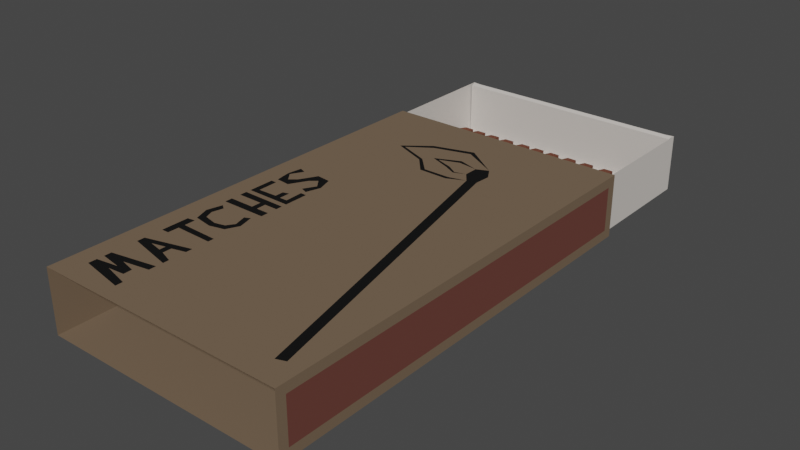 # Source: matches.blend  (saved by Blender 4.2.66; exported with 4.5.12 LTS)
import bpy
from mathutils import Matrix  # noqa: F401  (used for matrix-valued properties, if any)

bpy.ops.wm.read_factory_settings(use_empty=True)
scene = bpy.context.scene
scene.name = 'Scene'

# ---- collections
col_matches = bpy.data.collections.new('Matches'); scene.collection.children.link(col_matches)

# ---- materials (node trees are filled in below, after node groups)
mat_paper = bpy.data.materials.new('paper')
mat_paper.alpha_threshold = 0.0
mat_paper.use_transparent_shadow = False
mat_paper.roughness = 0.5
mat_paper.line_color = (0.0, 0.0, 0.0, 1.0)
mat_wood = bpy.data.materials.new('wood')
mat_wood.use_transparent_shadow = False
mat_match_head = bpy.data.materials.new('match_head')
mat_match_head.use_transparent_shadow = False
mat_brown_ish = bpy.data.materials.new('brown-ish')
mat_brown_ish.alpha_threshold = 0.0
mat_brown_ish.use_transparent_shadow = False
mat_brown_ish.roughness = 0.5
mat_brown_ish.line_color = (0.0, 0.0, 0.0, 1.0)
mat_black = bpy.data.materials.new('black')
mat_black.use_transparent_shadow = False
mat_striking_surface = bpy.data.materials.new('striking surface')
mat_striking_surface.use_transparent_shadow = False

# ---- material node trees
mat_paper.use_nodes = True; mat_paper.node_tree.nodes.clear()
_N = mat_paper.node_tree.nodes; _L = mat_paper.node_tree.links
n0 = _N.new('ShaderNodeOutputMaterial'); n0.name = 'Material Output'; n0.location = (300, 300)
n1 = _N.new('ShaderNodeBsdfPrincipled'); n1.name = 'Principled BSDF'; n1.location = (10, 300)
n1.distribution = 'GGX'
n1.subsurface_method = 'RANDOM_WALK_SKIN'
n1.inputs[0].default_value = (0.6619, 0.6158, 0.5708, 1.0)
n1.inputs[2].default_value = 0.8622
n1.inputs[3].default_value = 1.45
n1.inputs[13].default_value = 0.311
n1.inputs[19].default_value = 0.03543
n1.inputs[27].default_value = (0.0, 0.0, 0.0, 1.0)
n1.inputs[28].default_value = 1.0
_L.new(n1.outputs[0], n0.inputs[0])
n0.is_active_output = True
mat_wood.use_nodes = True; mat_wood.node_tree.nodes.clear()
_N = mat_wood.node_tree.nodes; _L = mat_wood.node_tree.links
n0 = _N.new('ShaderNodeBsdfPrincipled'); n0.name = 'Principled BSDF'; n0.location = (10, 300)
n0.distribution = 'GGX'
n0.subsurface_method = 'RANDOM_WALK_SKIN'
n0.inputs[0].default_value = (0.2668, 0.1513, 0.04014, 1.0)
n0.inputs[3].default_value = 1.45
n0.inputs[27].default_value = (0.0, 0.0, 0.0, 1.0)
n0.inputs[28].default_value = 1.0
n1 = _N.new('ShaderNodeOutputMaterial'); n1.name = 'Material Output'; n1.location = (300, 300)
_L.new(n0.outputs[0], n1.inputs[0])
n1.is_active_output = True
mat_match_head.use_nodes = True; mat_match_head.node_tree.nodes.clear()
_N = mat_match_head.node_tree.nodes; _L = mat_match_head.node_tree.links
n0 = _N.new('ShaderNodeBsdfPrincipled'); n0.name = 'Principled BSDF'; n0.location = (10, 300)
n0.distribution = 'GGX'
n0.subsurface_method = 'RANDOM_WALK_SKIN'
n0.inputs[0].default_value = (0.1574, 0.05198, 0.03083, 1.0)
n0.inputs[2].default_value = 0.9646
n0.inputs[3].default_value = 1.45
n0.inputs[13].default_value = 0.1614
n0.inputs[27].default_value = (0.0, 0.0, 0.0, 1.0)
n0.inputs[28].default_value = 1.0
n1 = _N.new('ShaderNodeOutputMaterial'); n1.name = 'Material Output'; n1.location = (300, 300)
_L.new(n0.outputs[0], n1.inputs[0])
n1.is_active_output = True
mat_brown_ish.use_nodes = True; mat_brown_ish.node_tree.nodes.clear()
_N = mat_brown_ish.node_tree.nodes; _L = mat_brown_ish.node_tree.links
n0 = _N.new('ShaderNodeOutputMaterial'); n0.name = 'Material Output'; n0.location = (300, 300)
n1 = _N.new('ShaderNodeBsdfPrincipled'); n1.name = 'Principled BSDF'; n1.location = (10, 300)
n1.distribution = 'GGX'
n1.subsurface_method = 'RANDOM_WALK_SKIN'
n1.inputs[0].default_value = (0.1734, 0.1197, 0.07634, 1.0)
n1.inputs[2].default_value = 0.8622
n1.inputs[3].default_value = 1.45
n1.inputs[13].default_value = 0.311
n1.inputs[19].default_value = 0.01181
n1.inputs[20].default_value = 0.156
n1.inputs[27].default_value = (0.0, 0.0, 0.0, 1.0)
n1.inputs[28].default_value = 1.0
_L.new(n1.outputs[0], n0.inputs[0])
n0.is_active_output = True
mat_black.use_nodes = True; mat_black.node_tree.nodes.clear()
_N = mat_black.node_tree.nodes; _L = mat_black.node_tree.links
n0 = _N.new('ShaderNodeBsdfPrincipled'); n0.name = 'Principled BSDF'; n0.location = (10, 300)
n0.distribution = 'GGX'
n0.subsurface_method = 'RANDOM_WALK_SKIN'
n0.inputs[0].default_value = (0.004895, 0.004895, 0.004895, 1.0)
n0.inputs[2].default_value = 0.8858
n0.inputs[3].default_value = 1.45
n0.inputs[13].default_value = 0.1693
n0.inputs[27].default_value = (0.0, 0.0, 0.0, 1.0)
n0.inputs[28].default_value = 1.0
n1 = _N.new('ShaderNodeOutputMaterial'); n1.name = 'Material Output'; n1.location = (300, 300)
_L.new(n0.outputs[0], n1.inputs[0])
n1.is_active_output = True
mat_striking_surface.use_nodes = True; mat_striking_surface.node_tree.nodes.clear()
_N = mat_striking_surface.node_tree.nodes; _L = mat_striking_surface.node_tree.links
n0 = _N.new('ShaderNodeBsdfPrincipled'); n0.name = 'Principled BSDF'; n0.location = (10, 300)
n0.distribution = 'GGX'
n0.subsurface_method = 'RANDOM_WALK_SKIN'
n0.inputs[0].default_value = (0.1424, 0.0489, 0.0371, 1.0)
n0.inputs[2].default_value = 0.9409
n0.inputs[3].default_value = 1.45
n0.inputs[13].default_value = 0.2402
n0.inputs[27].default_value = (0.0, 0.0, 0.0, 1.0)
n0.inputs[28].default_value = 1.0
n1 = _N.new('ShaderNodeOutputMaterial'); n1.name = 'Material Output'; n1.location = (300, 300)
_L.new(n0.outputs[0], n1.inputs[0])
n1.is_active_output = True

# ---- world
world_world = bpy.data.worlds.new('World'); scene.world = world_world
world_world.use_nodes = True; world_world.node_tree.nodes.clear()
_N = world_world.node_tree.nodes; _L = world_world.node_tree.links
n0 = _N.new('ShaderNodeOutputWorld'); n0.name = 'World Output'; n0.location = (300, 300)
n1 = _N.new('ShaderNodeBackground'); n1.name = 'Background'; n1.location = (10, 300)
n1.inputs[0].default_value = (0.05088, 0.05088, 0.05088, 1.0)
_L.new(n1.outputs[0], n0.inputs[0])
n0.is_active_output = True
world_world.color = (0.05088, 0.05088, 0.05088)
world_world.use_sun_shadow = False
world_world.sun_shadow_jitter_overblur = 0.0

# ---- meshes
me_cube_001 = bpy.data.meshes.new('Cube.001')
me_cube_001.from_pydata([(0.03114, 0.05387, 0.00732), (0.03114, 0.05387, -0.00732), (0.03114, -0.05387, 0.00732), (0.03114, -0.05387, -0.00732), (-0.03114, 0.05387, 0.00732), (-0.03114, 0.05387, -0.00732), (-0.03114, -0.05387, 0.00732), (-0.03114, -0.05387, -0.00732), (0.01851, 0.053, 0.006704), (0.01851, 0.053, -0.006294), (0.01851, -0.053, 0.006704), (0.01851, -0.053, -0.006294), (-0.01851, 0.053, 0.006704), (-0.01851, 0.053, -0.006294), (-0.01851, -0.053, 0.006704), (-0.01851, -0.053, -0.006294), (0.03075, 0.05337, 0.007374), (0.03075, -0.05337, 0.007374), (-0.03075, 0.05337, 0.007374), (-0.03075, -0.05337, 0.007374), (0.03075, 0.05215, 0.006961), (0.03075, -0.05215, 0.006961), (-0.03075, 0.05215, 0.006961), (-0.03075, -0.05215, 0.006961), (0.03075, 0.05215, -0.007074), (0.03075, -0.05215, -0.007074), (-0.03075, 0.05215, -0.007074), (-0.03075, -0.05215, -0.007074), (0.03084, 0.05356, -0.006954), (0.03084, -0.05356, -0.006954), (-0.03084, 0.05356, -0.006954), (-0.03084, -0.05356, -0.006954)], [], [(0, 9, 8), (2, 11, 3), (3, 5, 1), (6, 5, 7), (0, 3, 1), (4, 13, 5), (6, 15, 14), (3, 19, 7), (5, 16, 1), (17, 23, 19), (18, 20, 16), (21, 27, 23), (22, 24, 20), (30, 29, 28), (0, 29, 2), (31, 4, 6), (0, 1, 9), (2, 10, 11), (3, 7, 5), (6, 4, 5), (0, 2, 3), (4, 12, 13), (6, 7, 15), (3, 17, 19), (5, 18, 16), (17, 21, 23), (18, 22, 20), (21, 25, 27), (22, 26, 24), (30, 31, 29), (0, 28, 29), (31, 30, 4)])
_uv = me_cube_001.uv_layers.new(name='UVMap')
_uv.uv.foreach_set('vector', [0.625, 0.5, 0.375, 0.5, 0.625, 0.5, 0.625, 0.75, 0.375, 0.75, 0.375, 0.75, 0.375, 0.75, 0.375, 0.25, 0.375, 0.5, 0.625, 1.0, 0.375, 0.25, 0.375, 1.0, 0.625, 0.5, 0.375, 0.75, 0.375, 0.5, 0.625, 0.25, 0.375, 0.25, 0.375, 0.25, 0.625, 1.0, 0.375, 1.0, 0.625, 1.0, 0.375, 0.75, 0.375, 1.0, 0.375, 1.0, 0.375, 0.25, 0.375, 0.5, 0.375, 0.5, 0.375, 0.75, 0.375, 1.0, 0.375, 1.0, 0.375, 0.25, 0.375, 0.5, 0.375, 0.5, 0.375, 0.75, 0.375, 1.0, 0.375, 1.0, 0.375, 0.25, 0.375, 0.5, 0.375, 0.5, 0.375, 0.25, 0.375, 0.75, 0.375, 0.5, 0.625, 0.5, 0.375, 0.75, 0.625, 0.75, 0.375, 1.0, 0.625, 0.25, 0.625, 1.0, 0.625, 0.5, 0.375, 0.5, 0.375, 0.5, 0.625, 0.75, 0.625, 0.75, 0.375, 0.75, 0.375, 0.75, 0.375, 1.0, 0.375, 0.25, 0.625, 1.0, 0.625, 0.25, 0.375, 0.25, 0.625, 0.5, 0.625, 0.75, 0.375, 0.75, 0.625, 0.25, 0.625, 0.25, 0.375, 0.25, 0.625, 1.0, 0.375, 1.0, 0.375, 1.0, 0.375, 0.75, 0.375, 0.75, 0.375, 1.0, 0.375, 0.25, 0.375, 0.25, 0.375, 0.5, 0.375, 0.75, 0.375, 0.75, 0.375, 1.0, 0.375, 0.25, 0.375, 0.25, 0.375, 0.5, 0.375, 0.75, 0.375, 0.75, 0.375, 1.0, 0.375, 0.25, 0.375, 0.25, 0.375, 0.5, 0.375, 0.25, 0.375, 1.0, 0.375, 0.75, 0.625, 0.5, 0.375, 0.5, 0.375, 0.75, 0.375, 1.0, 0.375, 0.25, 0.625, 0.25])
me_cube_001.materials.append(mat_paper)
me_cube_001.use_mirror_vertex_groups = False
me_cube_001.update()
me_cube_002 = bpy.data.meshes.new('Cube.002')
me_cube_002.from_pydata([(-0.00125, -0.0475, -0.00125), (-0.00125, -0.0475, 0.00125), (-0.00125, 0.0475, -0.00125), (-0.00125, 0.0475, 0.00125), (0.00125, -0.0475, -0.00125), (0.00125, -0.0475, 0.00125), (0.00125, 0.0475, -0.00125), (0.00125, 0.0475, 0.00125), (-0.00125, 0.04119, -0.00125), (-0.00125, 0.04119, 0.00125), (0.00125, 0.04119, -0.00125), (0.00125, 0.04119, 0.00125), (-0.001732, 0.04434, 0.001732), (0.001732, 0.04434, -0.001732), (-0.001732, 0.04434, -0.001732), (0.001732, 0.04434, 0.001732), (0.0, 0.04801, 0.0)], [], [(12, 2, 14), (3, 7, 16), (11, 4, 10), (5, 0, 4), (10, 0, 8), (9, 5, 11), (12, 11, 15), (13, 8, 14), (15, 10, 13), (1, 8, 0), (7, 13, 6), (6, 14, 2), (3, 15, 7), (9, 14, 8), (2, 3, 16), (7, 6, 16), (6, 2, 16), (12, 3, 2), (11, 5, 4), (5, 1, 0), (10, 4, 0), (9, 1, 5), (12, 9, 11), (13, 10, 8), (15, 11, 10), (1, 9, 8), (7, 15, 13), (6, 13, 14), (3, 12, 15), (9, 12, 14)])
me_cube_002.polygons.foreach_set('material_index', [1, 1, 0, 0, 0, 0, 1, 1, 1, 0, 1, 1, 1, 1, 1, 1, 1, 1, 0, 0, 0, 0, 1, 1, 1, 0, 1, 1, 1, 1])
_uv = me_cube_002.uv_layers.new(name='UVMap')
_uv.uv.foreach_set('vector', [0.625, 0.2417, 0.375, 0.25, 0.375, 0.2417, 0.875, 0.5, 0.625, 0.5, 0.875, 0.5, 0.625, 0.5166, 0.375, 0.75, 0.375, 0.5166, 0.625, 0.75, 0.375, 1.0, 0.375, 0.75, 0.375, 0.5166, 0.125, 0.75, 0.125, 0.5166, 0.875, 0.5166, 0.625, 0.75, 0.625, 0.5166, 0.875, 0.5083, 0.625, 0.5166, 0.625, 0.5083, 0.375, 0.5083, 0.125, 0.5166, 0.125, 0.5083, 0.625, 0.5083, 0.375, 0.5166, 0.375, 0.5083, 0.625, 0.0, 0.375, 0.2334, 0.375, 0.0, 0.625, 0.5, 0.375, 0.5083, 0.375, 0.5, 0.375, 0.5, 0.125, 0.5083, 0.125, 0.5, 0.875, 0.5, 0.625, 0.5083, 0.625, 0.5, 0.625, 0.2334, 0.375, 0.2417, 0.375, 0.2334, 0.375, 0.25, 0.625, 0.25, 0.375, 0.25, 0.625, 0.5, 0.375, 0.5, 0.625, 0.5, 0.375, 0.5, 0.125, 0.5, 0.375, 0.5, 0.625, 0.2417, 0.625, 0.25, 0.375, 0.25, 0.625, 0.5166, 0.625, 0.75, 0.375, 0.75, 0.625, 0.75, 0.625, 1.0, 0.375, 1.0, 0.375, 0.5166, 0.375, 0.75, 0.125, 0.75, 0.875, 0.5166, 0.875, 0.75, 0.625, 0.75, 0.875, 0.5083, 0.875, 0.5166, 0.625, 0.5166, 0.375, 0.5083, 0.375, 0.5166, 0.125, 0.5166, 0.625, 0.5083, 0.625, 0.5166, 0.375, 0.5166, 0.625, 0.0, 0.625, 0.2334, 0.375, 0.2334, 0.625, 0.5, 0.625, 0.5083, 0.375, 0.5083, 0.375, 0.5, 0.375, 0.5083, 0.125, 0.5083, 0.875, 0.5, 0.875, 0.5083, 0.625, 0.5083, 0.625, 0.2334, 0.625, 0.2417, 0.375, 0.2417])
me_cube_002.materials.append(mat_wood)
me_cube_002.materials.append(mat_match_head)
me_cube_002.update()
me_cube_007 = bpy.data.meshes.new('Cube.007')
me_cube_007.from_pydata([(0.032, 0.055, 0.008), (0.032, 0.055, -0.008), (0.032, -0.055, 0.008), (0.032, -0.055, -0.008), (-0.032, 0.055, 0.008), (-0.032, 0.055, -0.008), (-0.032, -0.055, 0.008), (-0.032, -0.055, -0.008), (-0.032, -0.05259, 0.005587), (-0.032, 0.05259, -0.005587), (-0.032, -0.05259, -0.005587), (-0.032, 0.05259, 0.005587), (-0.02568, 0.04889, 0.008), (-0.02794, 0.04807, 0.008), (-0.00986, -0.03102, 0.008), (-0.01013, -0.03513, 0.008), (-0.008202, -0.03827, 0.008), (-0.005218, -0.03693, 0.008), (-0.005202, -0.03328, 0.008), (-0.007393, -0.03047, 0.008), (-0.002316, -0.03252, 0.008), (0.0003597, -0.0342, 0.008), (0.004898, -0.03573, 0.007995), (-0.0001659, -0.03754, 0.008), (6.16e-05, -0.03856, 0.008), (0.006379, -0.03577, 0.007995), (0.001029, -0.03367, 0.008), (-0.00222, -0.03205, 0.008), (0.000933, -0.04332, 0.008), (-0.002889, -0.02932, 0.008), (0.003943, -0.02932, 0.007995), (0.008147, -0.03362, 0.007996), (0.01603, -0.03668, 0.007998), (0.01015, -0.04065, 0.007997), (0.01097, -0.04155, 0.007998), (0.01746, -0.03654, 0.007998), (0.008577, -0.03295, 0.007996), (0.004564, -0.02846, 0.007996), (-0.002841, -0.02837, 0.008), (0.0008374, -0.04461, 0.008), (0.032, 0.0394, 0.001292), (0.032, -0.05103, 0.001292), (0.032, 0.0394, -0.001292), (0.032, -0.05103, -0.001292), (0.032, -0.04499, 0.001292), (0.032, -0.04499, -0.001292), (0.032, -0.04801, 0.001904), (0.032, -0.04801, -0.001904), (0.032, 0.0498, 0.002293), (0.032, 0.0446, 0.002293), (0.032, 0.0446, -0.002293), (0.032, 0.0498, -0.002293), (0.01554, 0.05092, 0.008), (0.02697, 0.04879, 0.008), (0.02697, 0.0467, 0.007999), (0.02147, 0.04585, 0.007999), (0.02697, 0.04494, 0.007999), (0.02697, 0.04312, 0.007999), (0.01554, 0.04103, 0.007999), (0.01554, 0.04285, 0.007999), (0.02211, 0.04397, 0.007999), (0.01809, 0.04494, 0.007999), (0.01804, 0.04708, 0.007999), (0.02216, 0.04745, 0.007999), (0.01554, 0.04911, 0.008), (0.01554, 0.03932, 0.007999), (0.02697, 0.03667, 0.007999), (0.02697, 0.03474, 0.007999), (0.01554, 0.03171, 0.007999), (0.01554, 0.03337, 0.007999), (0.01899, 0.0343, 0.007999), (0.01899, 0.03654, 0.007999), (0.01554, 0.03776, 0.007999), (0.02052, 0.03614, 0.007999), (0.02391, 0.03541, 0.007999), (0.02052, 0.03453, 0.007999), (0.02697, 0.03011, 0.007999), (0.02511, 0.03011, 0.007999), (0.02505, 0.02727, 0.007999), (0.01554, 0.02749, 0.007998), (0.01554, 0.02593, 0.007998), (0.025, 0.02567, 0.007999), (0.025, 0.02288, 0.007999), (0.02697, 0.02315, 0.007999), (0.02462, 0.01501, 0.007999), (0.02596, 0.01405, 0.007999), (0.02697, 0.0179, 0.008), (0.02564, 0.0217, 0.007999), (0.02082, 0.02256, 0.007998), (0.01708, 0.0216, 0.007998), (0.01554, 0.01844, 0.007998), (0.01659, 0.01448, 0.007998), (0.01799, 0.01517, 0.007998), (0.01702, 0.01839, 0.007998), (0.01831, 0.02031, 0.007998), (0.02093, 0.02095, 0.007998), (0.02441, 0.02015, 0.007999), (0.0253, 0.0179, 0.007999), (0.02697, 0.01239, 0.008), (0.01554, 0.01239, 0.007998), (0.01554, 0.01044, 0.007997), (0.01899, 0.01044, 0.007999), (0.01899, 0.00792, 0.007999), (0.01554, 0.00792, 0.007998), (0.01554, 0.006234, 0.007998), (0.02697, 0.006073, 0.008), (0.02697, 0.00792, 0.008), (0.02052, 0.00792, 0.007999), (0.02052, 0.01044, 0.007999), (0.02697, 0.01044, 0.008), (0.02697, 0.004789, 0.008), (0.01554, 0.004896, 0.007998), (0.01554, -0.001341, 0.007998), (0.0171, -0.001341, 0.007998), (0.01694, 0.003343, 0.007998), (0.01899, 0.003397, 0.007999), (0.01899, 0.0005062, 0.007999), (0.02052, 0.000988, 0.007999), (0.02052, 0.003236, 0.007999), (0.02548, 0.003397, 0.007999), (0.02553, -0.001822, 0.007999), (0.02697, -0.001822, 0.008), (0.02643, -0.0109, 0.007999), (0.02697, -0.007201, 0.007999), (0.02636, -0.003209, 0.007999), (0.02276, -0.002831, 0.007999), (0.0168, -0.006259, 0.007999), (0.0228, -0.006178, 0.007999), (0.01856, -0.003161, 0.007999), (0.01672, -0.002434, 0.007999), (0.01554, -0.006131, 0.007999), (0.0168, -0.01012, 0.007999), (0.02039, -0.0105, 0.007999), (0.01862, -0.008606, 0.007999), (0.02454, -0.004726, 0.007999), (0.02035, -0.007154, 0.007999), (0.0246, -0.01017, 0.007999), (0.02636, -0.007073, 0.007999), (0.03086, 0.0, 0.006965), (0.03086, 0.0, -0.006965), (-0.03086, 0.0, 0.006965), (-0.03086, 0.0, -0.006965)], [], [(8, 9, 10), (1, 7, 5), (46, 43, 47), (9, 7, 10), (10, 6, 8), (11, 5, 9), (8, 4, 11), (6, 16, 15), (13, 14, 19), (21, 20, 23), (33, 31, 25), (22, 25, 26), (35, 36, 32), (68, 75, 70), (65, 57, 58), (34, 39, 2), (35, 34, 2), (37, 36, 35), (4, 13, 12), (80, 89, 88), (48, 1, 0), (41, 3, 43), (0, 2, 40), (1, 51, 50), (40, 45, 42), (44, 47, 45), (42, 49, 40), (49, 51, 48), (131, 130, 37), (55, 63, 62), (52, 53, 0), (73, 74, 66), (73, 75, 74), (121, 124, 123), (108, 98, 101), (104, 110, 105), (110, 115, 118), (112, 111, 19), (96, 87, 88), (78, 81, 83), (135, 127, 125), (8, 11, 9), (1, 3, 7), (46, 41, 43), (9, 5, 7), (10, 7, 6), (11, 4, 5), (8, 6, 4), (6, 2, 39), (6, 39, 16), (13, 4, 6), (15, 14, 6), (14, 13, 6), (14, 15, 19), (15, 16, 17), (19, 15, 18), (17, 18, 15), (19, 12, 13), (18, 17, 20), (17, 23, 20), (23, 22, 21), (16, 28, 17), (28, 33, 25), (24, 28, 25), (33, 32, 31), (31, 30, 25), (30, 29, 27), (25, 30, 26), (29, 19, 18), (27, 26, 30), (29, 18, 27), (24, 17, 28), (27, 18, 20), (20, 21, 27), (21, 22, 26), (23, 17, 24), (21, 26, 27), (22, 23, 24), (22, 24, 25), (38, 19, 29), (38, 29, 30), (28, 16, 39), (33, 28, 39), (37, 38, 30), (33, 39, 34), (36, 37, 30), (32, 33, 34), (36, 30, 31), (32, 34, 35), (36, 31, 32), (70, 69, 68), (68, 67, 75), (67, 74, 75), (75, 73, 70), (73, 71, 70), (58, 59, 12), (68, 69, 12), (57, 66, 0), (69, 72, 12), (65, 58, 12), (68, 77, 67), (69, 71, 72), (69, 70, 71), (79, 78, 77), (123, 122, 2), (66, 67, 0), (0, 67, 76), (77, 76, 67), (83, 0, 76), (68, 79, 77), (12, 90, 80), (90, 89, 80), (80, 79, 12), (82, 81, 88), (81, 80, 88), (87, 86, 83), (87, 83, 82), (87, 82, 88), (48, 51, 1), (41, 2, 3), (2, 41, 46), (46, 44, 2), (44, 40, 2), (49, 48, 0), (40, 49, 0), (50, 42, 1), (42, 45, 3), (47, 43, 3), (42, 3, 1), (45, 47, 3), (40, 44, 45), (44, 46, 47), (42, 50, 49), (49, 50, 51), (109, 106, 0), (136, 137, 127), (137, 134, 127), (2, 122, 35), (122, 136, 132), (35, 122, 132), (136, 127, 132), (37, 35, 131), (130, 19, 38), (38, 37, 130), (35, 132, 131), (60, 59, 58), (58, 57, 60), (57, 56, 60), (55, 54, 63), (54, 53, 63), (62, 61, 55), (61, 60, 55), (52, 64, 63), (60, 56, 55), (53, 52, 63), (59, 60, 61), (62, 63, 64), (59, 61, 62), (12, 79, 68), (0, 4, 52), (4, 12, 52), (83, 86, 0), (54, 55, 56), (53, 54, 0), (54, 56, 0), (12, 59, 64), (59, 62, 64), (12, 64, 52), (66, 65, 73), (65, 72, 71), (73, 65, 71), (74, 67, 66), (0, 56, 57), (57, 65, 66), (108, 107, 109), (107, 106, 109), (84, 97, 96), (96, 95, 84), (95, 94, 92), (94, 93, 92), (90, 12, 99), (95, 92, 84), (92, 91, 99), (92, 99, 84), (99, 98, 85), (85, 84, 99), (0, 86, 98), (110, 121, 0), (104, 105, 102), (105, 106, 107), (105, 107, 102), (102, 103, 104), (99, 100, 101), (98, 99, 101), (101, 102, 108), (102, 107, 108), (108, 109, 98), (103, 102, 101), (19, 111, 104), (100, 12, 103), (111, 110, 104), (104, 103, 12), (99, 12, 100), (0, 106, 105), (86, 85, 98), (12, 19, 104), (120, 121, 119), (121, 110, 119), (111, 112, 114), (112, 113, 114), (116, 117, 115), (117, 118, 115), (118, 119, 110), (110, 111, 115), (111, 114, 115), (120, 119, 117), (119, 118, 117), (105, 110, 0), (98, 109, 0), (120, 117, 125), (117, 116, 125), (124, 121, 120), (133, 135, 126), (135, 125, 128), (126, 135, 128), (125, 124, 120), (116, 115, 114), (125, 116, 128), (116, 114, 113), (116, 113, 128), (129, 128, 113), (19, 130, 112), (130, 129, 112), (113, 112, 129), (90, 91, 93), (91, 92, 93), (88, 89, 94), (89, 90, 93), (94, 89, 93), (84, 85, 97), (85, 86, 97), (97, 86, 87), (96, 97, 87), (88, 94, 95), (95, 96, 88), (83, 76, 78), (76, 77, 78), (78, 79, 80), (81, 82, 83), (78, 80, 81), (123, 124, 137), (124, 125, 134), (136, 122, 137), (122, 123, 137), (126, 128, 129), (129, 130, 126), (130, 131, 126), (131, 132, 133), (132, 127, 135), (133, 132, 135), (134, 137, 124), (127, 134, 125), (133, 126, 131), (7, 3, 139, 141), (3, 2, 138, 139), (2, 6, 140, 138), (6, 7, 141, 140), (1, 5, 141, 139), (1, 139, 138, 0), (4, 0, 138, 140), (4, 140, 141, 5), (2, 0, 121), (99, 91, 90), (72, 65, 12), (103, 101, 100), (121, 123, 2)])
me_cube_007.polygons.foreach_set('material_index', [2, 0, 1, 0, 0, 0, 0, 0, 1, 0, 0, 1, 1, 1, 0, 0, 0, 0, 0, 0, 0, 0, 0, 0, 1, 1, 0, 1, 0, 1, 0, 1, 0, 0, 1, 0, 1, 0, 1, 1, 1, 2, 0, 1, 0, 0, 0, 0, 0, 0, 0, 0, 0, 1, 1, 1, 1, 1, 0, 0, 0, 0, 0, 0, 0, 0, 0, 0, 0, 0, 0, 0, 1, 1, 1, 1, 1, 1, 1, 1, 1, 1, 1, 1, 1, 1, 1, 1, 1, 1, 1, 1, 1, 1, 1, 0, 0, 0, 0, 0, 0, 0, 0, 0, 0, 0, 0, 0, 0, 0, 0, 0, 0, 0, 0, 0, 0, 0, 0, 0, 0, 0, 0, 0, 0, 0, 0, 0, 0, 0, 1, 1, 0, 1, 0, 0, 0, 0, 0, 0, 0, 0, 0, 0, 0, 1, 1, 1, 1, 1, 1, 1, 1, 1, 1, 0, 0, 0, 0, 0, 0, 0, 0, 0, 0, 0, 0, 0, 1, 1, 1, 1, 0, 0, 0, 0, 0, 0, 0, 0, 0, 0, 0, 0, 0, 0, 0, 0, 1, 1, 1, 1, 1, 1, 1, 1, 1, 0, 0, 0, 0, 0, 0, 0, 0, 0, 1, 1, 1, 1, 1, 1, 1, 1, 1, 0, 0, 0, 0, 0, 0, 0, 0, 0, 0, 0, 0, 0, 0, 0, 0, 0, 0, 0, 1, 1, 1, 1, 1, 1, 1, 1, 1, 1, 1, 1, 1, 1, 1, 1, 1, 1, 1, 1, 1, 1, 1, 1, 1, 1, 1, 1, 1, 0, 0, 0, 0, 0, 0, 0, 0, 0, 0, 0, 0, 0])
_uv = me_cube_007.uv_layers.new(name='UVMap')
_uv.uv.foreach_set('vector', [0.5873, 0.005485, 0.4127, 0.2445, 0.4127, 0.005485, 0.375, 0.5, 0.125, 0.75, 0.125, 0.5, 0.5253, 0.7281, 0.4747, 0.7355, 0.4747, 0.7281, 0.4127, 0.2445, 0.375, 0.0, 0.4127, 0.005485, 0.4127, 0.005485, 0.625, 0.0, 0.5873, 0.005485, 0.5873, 0.2445, 0.375, 0.25, 0.4127, 0.2445, 0.5873, 0.005485, 0.625, 0.25, 0.5873, 0.2445, 0.875, 0.75, 0.7837, 0.7109, 0.7925, 0.7048, 0.8591, 0.5158, 0.7885, 0.6955, 0.7805, 0.695, 0.7489, 0.7021, 0.7594, 0.6972, 0.7505, 0.7093, 0.6766, 0.7279, 0.6997, 0.7085, 0.7084, 0.7128, 0.736, 0.7055, 0.7084, 0.7128, 0.7419, 0.7024, 0.6643, 0.7145, 0.6995, 0.7065, 0.6699, 0.7147, 0.6906, 0.5622, 0.6631, 0.5532, 0.6713, 0.5545, 0.6897, 0.5421, 0.644, 0.5321, 0.6904, 0.5376, 0.6731, 0.73, 0.7142, 0.7363, 0.625, 0.75, 0.6643, 0.7145, 0.6731, 0.73, 0.625, 0.75, 0.7266, 0.6916, 0.6995, 0.7065, 0.6643, 0.7145, 0.875, 0.5, 0.8591, 0.5158, 0.8503, 0.5139, 0.6903, 0.5774, 0.6832, 0.5888, 0.6663, 0.5862, 0.5918, 0.5048, 0.375, 0.5, 0.625, 0.5, 0.5253, 0.7355, 0.375, 0.75, 0.4747, 0.7355, 0.625, 0.5, 0.625, 0.75, 0.5253, 0.5145, 0.375, 0.5, 0.4082, 0.5048, 0.4414, 0.5097, 0.5253, 0.5145, 0.4747, 0.7207, 0.4747, 0.5145, 0.5253, 0.7207, 0.4747, 0.7281, 0.4747, 0.7207, 0.4747, 0.5145, 0.5586, 0.5097, 0.5253, 0.5145, 0.5586, 0.5097, 0.4082, 0.5048, 0.5918, 0.5048, 0.6802, 0.6742, 0.6895, 0.6617, 0.7266, 0.6916, 0.6636, 0.5249, 0.6605, 0.5207, 0.6791, 0.5217, 0.6882, 0.5116, 0.6439, 0.5172, 0.625, 0.5, 0.6652, 0.549, 0.6537, 0.5504, 0.6414, 0.5476, 0.6652, 0.549, 0.6631, 0.5532, 0.6537, 0.5504, 0.6343, 0.6501, 0.6405, 0.654, 0.6348, 0.6637, 0.6569, 0.6185, 0.6371, 0.6129, 0.6639, 0.6179, 0.6887, 0.6295, 0.6354, 0.6329, 0.6349, 0.6295, 0.6354, 0.6329, 0.6683, 0.6369, 0.6625, 0.6373, 0.6887, 0.65, 0.6898, 0.633, 0.7805, 0.695, 0.6502, 0.5925, 0.6446, 0.5884, 0.6663, 0.5862, 0.6473, 0.5738, 0.6476, 0.578, 0.6396, 0.5846, 0.6589, 0.6573, 0.653, 0.6671, 0.6559, 0.6531, 0.5873, 0.005485, 0.5873, 0.2445, 0.4127, 0.2445, 0.375, 0.5, 0.375, 0.75, 0.125, 0.75, 0.5253, 0.7281, 0.5253, 0.7355, 0.4747, 0.7355, 0.4127, 0.2445, 0.375, 0.25, 0.375, 0.0, 0.4127, 0.005485, 0.375, 0.0, 0.625, 0.0, 0.5873, 0.2445, 0.625, 0.25, 0.375, 0.25, 0.5873, 0.005485, 0.625, 0.0, 0.625, 0.25, 0.875, 0.75, 0.625, 0.75, 0.72, 0.7345, 0.875, 0.75, 0.72, 0.7345, 0.7837, 0.7109, 0.8591, 0.5158, 0.875, 0.5, 0.875, 0.75, 0.7925, 0.7048, 0.7885, 0.6955, 0.875, 0.75, 0.7885, 0.6955, 0.8591, 0.5158, 0.875, 0.75, 0.7885, 0.6955, 0.7925, 0.7048, 0.7805, 0.695, 0.7925, 0.7048, 0.7837, 0.7109, 0.7701, 0.7076, 0.7805, 0.695, 0.7925, 0.7048, 0.7725, 0.7006, 0.7701, 0.7076, 0.7725, 0.7006, 0.7925, 0.7048, 0.7805, 0.695, 0.8503, 0.5139, 0.8591, 0.5158, 0.7725, 0.7006, 0.7701, 0.7076, 0.7594, 0.6972, 0.7701, 0.7076, 0.7505, 0.7093, 0.7594, 0.6972, 0.7505, 0.7093, 0.736, 0.7055, 0.7489, 0.7021, 0.7837, 0.7109, 0.702, 0.7368, 0.7701, 0.7076, 0.702, 0.7368, 0.6766, 0.7279, 0.7084, 0.7128, 0.6975, 0.7288, 0.702, 0.7368, 0.7084, 0.7128, 0.6766, 0.7279, 0.6699, 0.7147, 0.6997, 0.7085, 0.6997, 0.7085, 0.7291, 0.6934, 0.7084, 0.7128, 0.7291, 0.6934, 0.762, 0.6915, 0.757, 0.6969, 0.7084, 0.7128, 0.7291, 0.6934, 0.7419, 0.7024, 0.762, 0.6915, 0.7805, 0.695, 0.7725, 0.7006, 0.757, 0.6969, 0.7419, 0.7024, 0.7291, 0.6934, 0.762, 0.6915, 0.7725, 0.7006, 0.757, 0.6969, 0.6975, 0.7288, 0.7701, 0.7076, 0.702, 0.7368, 0.757, 0.6969, 0.7725, 0.7006, 0.7594, 0.6972, 0.7594, 0.6972, 0.7489, 0.7021, 0.757, 0.6969, 0.7489, 0.7021, 0.736, 0.7055, 0.7419, 0.7024, 0.7505, 0.7093, 0.7701, 0.7076, 0.6975, 0.7288, 0.7489, 0.7021, 0.7419, 0.7024, 0.757, 0.6969, 0.736, 0.7055, 0.7505, 0.7093, 0.6975, 0.7288, 0.736, 0.7055, 0.6975, 0.7288, 0.7084, 0.7128, 0.762, 0.6895, 0.7805, 0.695, 0.762, 0.6915, 0.762, 0.6895, 0.762, 0.6915, 0.7291, 0.6934, 0.7147, 0.7332, 0.7837, 0.7109, 0.7142, 0.7363, 0.6766, 0.7279, 0.7147, 0.7332, 0.7142, 0.7363, 0.7266, 0.6916, 0.762, 0.6895, 0.7291, 0.6934, 0.6766, 0.7279, 0.7142, 0.7363, 0.6731, 0.73, 0.6995, 0.7065, 0.7266, 0.6916, 0.7291, 0.6934, 0.6699, 0.7147, 0.6766, 0.7279, 0.6731, 0.73, 0.6995, 0.7065, 0.7291, 0.6934, 0.6997, 0.7085, 0.6699, 0.7147, 0.6731, 0.73, 0.6643, 0.7145, 0.6995, 0.7065, 0.6997, 0.7085, 0.6699, 0.7147, 0.6713, 0.5545, 0.6908, 0.5578, 0.6906, 0.5622, 0.6906, 0.5622, 0.6414, 0.5526, 0.6631, 0.5532, 0.6414, 0.5526, 0.6537, 0.5504, 0.6631, 0.5532, 0.6631, 0.5532, 0.6652, 0.549, 0.6713, 0.5545, 0.6652, 0.549, 0.6718, 0.5486, 0.6713, 0.5545, 0.6904, 0.5376, 0.6907, 0.5328, 0.8503, 0.5139, 0.6906, 0.5622, 0.6908, 0.5578, 0.8503, 0.5139, 0.644, 0.5321, 0.6414, 0.5476, 0.625, 0.5, 0.6908, 0.5578, 0.6894, 0.5462, 0.8503, 0.5139, 0.6897, 0.5421, 0.6904, 0.5376, 0.8503, 0.5139, 0.6906, 0.5622, 0.6471, 0.5663, 0.6414, 0.5526, 0.6908, 0.5578, 0.6718, 0.5486, 0.6894, 0.5462, 0.6908, 0.5578, 0.6713, 0.5545, 0.6718, 0.5486, 0.6903, 0.5733, 0.6473, 0.5738, 0.6471, 0.5663, 0.6348, 0.6637, 0.6416, 0.6715, 0.625, 0.75, 0.6414, 0.5476, 0.6414, 0.5526, 0.625, 0.5, 0.625, 0.5, 0.6414, 0.5526, 0.6418, 0.5663, 0.6471, 0.5663, 0.6418, 0.5663, 0.6414, 0.5526, 0.6396, 0.5846, 0.625, 0.5, 0.6418, 0.5663, 0.6906, 0.5622, 0.6903, 0.5733, 0.6471, 0.5663, 0.8503, 0.5139, 0.6911, 0.5972, 0.6903, 0.5774, 0.6911, 0.5972, 0.6832, 0.5888, 0.6903, 0.5774, 0.6903, 0.5774, 0.6903, 0.5733, 0.8503, 0.5139, 0.6475, 0.5853, 0.6476, 0.578, 0.6663, 0.5862, 0.6476, 0.578, 0.6903, 0.5774, 0.6663, 0.5862, 0.6446, 0.5884, 0.6374, 0.5984, 0.6396, 0.5846, 0.6446, 0.5884, 0.6396, 0.5846, 0.6475, 0.5853, 0.6446, 0.5884, 0.6475, 0.5853, 0.6663, 0.5862, 0.5918, 0.5048, 0.4082, 0.5048, 0.375, 0.5, 0.5253, 0.7355, 0.625, 0.75, 0.375, 0.75, 0.625, 0.75, 0.5253, 0.7355, 0.5253, 0.7281, 0.5253, 0.7281, 0.5253, 0.7207, 0.625, 0.75, 0.5253, 0.7207, 0.5253, 0.5145, 0.625, 0.75, 0.5586, 0.5097, 0.5918, 0.5048, 0.625, 0.5, 0.5253, 0.5145, 0.5586, 0.5097, 0.625, 0.5, 0.4414, 0.5097, 0.4747, 0.5145, 0.375, 0.5, 0.4747, 0.5145, 0.4747, 0.7207, 0.375, 0.75, 0.4747, 0.7281, 0.4747, 0.7355, 0.375, 0.75, 0.4747, 0.5145, 0.375, 0.75, 0.375, 0.5, 0.4747, 0.7207, 0.4747, 0.7281, 0.375, 0.75, 0.5253, 0.5145, 0.5253, 0.7207, 0.4747, 0.7207, 0.5253, 0.7207, 0.5253, 0.7281, 0.4747, 0.7281, 0.4747, 0.5145, 0.4414, 0.5097, 0.5586, 0.5097, 0.5586, 0.5097, 0.4414, 0.5097, 0.4082, 0.5048, 0.6371, 0.6184, 0.6371, 0.6244, 0.625, 0.5, 0.6502, 0.6705, 0.6492, 0.6649, 0.6556, 0.6655, 0.6492, 0.6649, 0.6482, 0.6593, 0.6556, 0.6655, 0.625, 0.75, 0.6416, 0.6715, 0.6643, 0.7145, 0.6416, 0.6715, 0.6502, 0.6705, 0.6631, 0.6717, 0.6643, 0.7145, 0.6416, 0.6715, 0.6631, 0.6717, 0.6502, 0.6705, 0.6556, 0.6655, 0.6631, 0.6717, 0.7266, 0.6916, 0.6643, 0.7145, 0.6802, 0.6742, 0.6895, 0.6617, 0.7805, 0.695, 0.762, 0.6895, 0.762, 0.6895, 0.7266, 0.6916, 0.6895, 0.6617, 0.6643, 0.7145, 0.6631, 0.6717, 0.6802, 0.6742, 0.6607, 0.5299, 0.6907, 0.5328, 0.6904, 0.5376, 0.6904, 0.5376, 0.644, 0.5321, 0.6607, 0.5299, 0.644, 0.5321, 0.6424, 0.5273, 0.6607, 0.5299, 0.6636, 0.5249, 0.6436, 0.5226, 0.6605, 0.5207, 0.6436, 0.5226, 0.6439, 0.5172, 0.6605, 0.5207, 0.6791, 0.5217, 0.6788, 0.5273, 0.6636, 0.5249, 0.6788, 0.5273, 0.6607, 0.5299, 0.6636, 0.5249, 0.6882, 0.5116, 0.6885, 0.5163, 0.6605, 0.5207, 0.6607, 0.5299, 0.6424, 0.5273, 0.6636, 0.5249, 0.6439, 0.5172, 0.6882, 0.5116, 0.6605, 0.5207, 0.6907, 0.5328, 0.6607, 0.5299, 0.6788, 0.5273, 0.6791, 0.5217, 0.6605, 0.5207, 0.6885, 0.5163, 0.6907, 0.5328, 0.6788, 0.5273, 0.6791, 0.5217, 0.8503, 0.5139, 0.6903, 0.5733, 0.6906, 0.5622, 0.625, 0.5, 0.875, 0.5, 0.6882, 0.5116, 0.875, 0.5, 0.8503, 0.5139, 0.6882, 0.5116, 0.6396, 0.5846, 0.6374, 0.5984, 0.625, 0.5, 0.6436, 0.5226, 0.6636, 0.5249, 0.6424, 0.5273, 0.6439, 0.5172, 0.6436, 0.5226, 0.625, 0.5, 0.6436, 0.5226, 0.6424, 0.5273, 0.625, 0.5, 0.8503, 0.5139, 0.6907, 0.5328, 0.6885, 0.5163, 0.6907, 0.5328, 0.6791, 0.5217, 0.6885, 0.5163, 0.8503, 0.5139, 0.6885, 0.5163, 0.6882, 0.5116, 0.6414, 0.5476, 0.6897, 0.5421, 0.6652, 0.549, 0.6897, 0.5421, 0.6894, 0.5462, 0.6718, 0.5486, 0.6652, 0.549, 0.6897, 0.5421, 0.6718, 0.5486, 0.6537, 0.5504, 0.6414, 0.5526, 0.6414, 0.5476, 0.625, 0.5, 0.6424, 0.5273, 0.644, 0.5321, 0.644, 0.5321, 0.6897, 0.5421, 0.6414, 0.5476, 0.6569, 0.6185, 0.6554, 0.6247, 0.6371, 0.6184, 0.6554, 0.6247, 0.6371, 0.6244, 0.6371, 0.6184, 0.6491, 0.6061, 0.6436, 0.5984, 0.6502, 0.5925, 0.6502, 0.5925, 0.6658, 0.5905, 0.6491, 0.6061, 0.6658, 0.5905, 0.6776, 0.5922, 0.6789, 0.6058, 0.6776, 0.5922, 0.6834, 0.5973, 0.6789, 0.6058, 0.6911, 0.5972, 0.8503, 0.5139, 0.6902, 0.6132, 0.6658, 0.5905, 0.6789, 0.6058, 0.6491, 0.6061, 0.6789, 0.6058, 0.6852, 0.6076, 0.6902, 0.6132, 0.6789, 0.6058, 0.6902, 0.6132, 0.6491, 0.6061, 0.6902, 0.6132, 0.6371, 0.6129, 0.6431, 0.6085, 0.6431, 0.6085, 0.6491, 0.6061, 0.6902, 0.6132, 0.625, 0.5, 0.6374, 0.5984, 0.6371, 0.6129, 0.6354, 0.6329, 0.6343, 0.6501, 0.625, 0.5, 0.6887, 0.6295, 0.6349, 0.6295, 0.664, 0.6251, 0.6349, 0.6295, 0.6371, 0.6244, 0.6554, 0.6247, 0.6349, 0.6295, 0.6554, 0.6247, 0.664, 0.6251, 0.664, 0.6251, 0.6891, 0.6249, 0.6887, 0.6295, 0.6902, 0.6132, 0.6902, 0.618, 0.6639, 0.6179, 0.6371, 0.6129, 0.6902, 0.6132, 0.6639, 0.6179, 0.6639, 0.6179, 0.664, 0.6251, 0.6569, 0.6185, 0.664, 0.6251, 0.6554, 0.6247, 0.6569, 0.6185, 0.6569, 0.6185, 0.6371, 0.6184, 0.6371, 0.6129, 0.6891, 0.6249, 0.664, 0.6251, 0.6639, 0.6179, 0.7805, 0.695, 0.6898, 0.633, 0.6887, 0.6295, 0.6902, 0.618, 0.8503, 0.5139, 0.6891, 0.6249, 0.6898, 0.633, 0.6354, 0.6329, 0.6887, 0.6295, 0.6887, 0.6295, 0.6891, 0.6249, 0.8503, 0.5139, 0.6902, 0.6132, 0.8503, 0.5139, 0.6902, 0.618, 0.625, 0.5, 0.6371, 0.6244, 0.6349, 0.6295, 0.6374, 0.5984, 0.6431, 0.6085, 0.6371, 0.6129, 0.8503, 0.5139, 0.7805, 0.695, 0.6887, 0.6295, 0.6445, 0.6507, 0.6343, 0.6501, 0.645, 0.6367, 0.6343, 0.6501, 0.6354, 0.6329, 0.645, 0.6367, 0.6898, 0.633, 0.6887, 0.65, 0.6786, 0.6371, 0.6887, 0.65, 0.6774, 0.6492, 0.6786, 0.6371, 0.6661, 0.6446, 0.6612, 0.6432, 0.6683, 0.6369, 0.6612, 0.6432, 0.6625, 0.6373, 0.6683, 0.6369, 0.6625, 0.6373, 0.645, 0.6367, 0.6354, 0.6329, 0.6354, 0.6329, 0.6898, 0.633, 0.6683, 0.6369, 0.6898, 0.633, 0.6786, 0.6371, 0.6683, 0.6369, 0.6445, 0.6507, 0.645, 0.6367, 0.6612, 0.6432, 0.645, 0.6367, 0.6625, 0.6373, 0.6612, 0.6432, 0.6349, 0.6295, 0.6354, 0.6329, 0.625, 0.5, 0.6371, 0.6129, 0.6371, 0.6184, 0.625, 0.5, 0.6445, 0.6507, 0.6612, 0.6432, 0.6559, 0.6531, 0.6612, 0.6432, 0.6661, 0.6446, 0.6559, 0.6531, 0.6405, 0.654, 0.6343, 0.6501, 0.6445, 0.6507, 0.6605, 0.6594, 0.6589, 0.6573, 0.662, 0.6615, 0.6589, 0.6573, 0.6559, 0.6531, 0.6751, 0.6558, 0.662, 0.6615, 0.6589, 0.6573, 0.6751, 0.6558, 0.6559, 0.6531, 0.6405, 0.654, 0.6445, 0.6507, 0.6661, 0.6446, 0.6683, 0.6369, 0.6786, 0.6371, 0.6559, 0.6531, 0.6661, 0.6446, 0.6751, 0.6558, 0.6661, 0.6446, 0.6786, 0.6371, 0.6774, 0.6492, 0.6661, 0.6446, 0.6774, 0.6492, 0.6751, 0.6558, 0.6847, 0.6524, 0.6751, 0.6558, 0.6774, 0.6492, 0.7805, 0.695, 0.6895, 0.6617, 0.6887, 0.65, 0.6895, 0.6617, 0.6847, 0.6524, 0.6887, 0.65, 0.6774, 0.6492, 0.6887, 0.65, 0.6847, 0.6524, 0.6911, 0.5972, 0.6852, 0.6076, 0.6834, 0.5973, 0.6852, 0.6076, 0.6789, 0.6058, 0.6834, 0.5973, 0.6663, 0.5862, 0.6832, 0.5888, 0.6776, 0.5922, 0.6832, 0.5888, 0.6911, 0.5972, 0.6834, 0.5973, 0.6776, 0.5922, 0.6832, 0.5888, 0.6834, 0.5973, 0.6491, 0.6061, 0.6431, 0.6085, 0.6436, 0.5984, 0.6431, 0.6085, 0.6374, 0.5984, 0.6436, 0.5984, 0.6436, 0.5984, 0.6374, 0.5984, 0.6446, 0.5884, 0.6502, 0.5925, 0.6436, 0.5984, 0.6446, 0.5884, 0.6663, 0.5862, 0.6776, 0.5922, 0.6658, 0.5905, 0.6658, 0.5905, 0.6502, 0.5925, 0.6663, 0.5862, 0.6396, 0.5846, 0.6418, 0.5663, 0.6473, 0.5738, 0.6418, 0.5663, 0.6471, 0.5663, 0.6473, 0.5738, 0.6473, 0.5738, 0.6903, 0.5733, 0.6903, 0.5774, 0.6476, 0.578, 0.6475, 0.5853, 0.6396, 0.5846, 0.6473, 0.5738, 0.6903, 0.5774, 0.6476, 0.578, 0.6348, 0.6637, 0.6405, 0.654, 0.6466, 0.6665, 0.6405, 0.654, 0.6559, 0.6531, 0.643, 0.6624, 0.6502, 0.6705, 0.6416, 0.6715, 0.6466, 0.6665, 0.6416, 0.6715, 0.6348, 0.6637, 0.6466, 0.6665, 0.662, 0.6615, 0.6751, 0.6558, 0.6847, 0.6524, 0.6847, 0.6524, 0.6895, 0.6617, 0.662, 0.6615, 0.6895, 0.6617, 0.6802, 0.6742, 0.662, 0.6615, 0.6802, 0.6742, 0.6631, 0.6717, 0.6605, 0.6594, 0.6631, 0.6717, 0.653, 0.6671, 0.6589, 0.6573, 0.6605, 0.6594, 0.6631, 0.6717, 0.6589, 0.6573, 0.643, 0.6624, 0.6466, 0.6665, 0.6405, 0.654, 0.653, 0.6671, 0.643, 0.6624, 0.6559, 0.6531, 0.6605, 0.6594, 0.662, 0.6615, 0.6802, 0.6742, 0.125, 0.75, 0.375, 0.75, 0.375, 0.75, 0.125, 0.75, 0.375, 0.75, 0.625, 0.75, 0.625, 0.75, 0.375, 0.75, 0.625, 0.75, 0.875, 0.75, 0.875, 0.75, 0.625, 0.75, 0.625, 0.0, 0.375, 0.0, 0.375, 0.0, 0.625, 0.0, 0.375, 0.5, 0.125, 0.5, 0.125, 0.75, 0.375, 0.75, 0.375, 0.5, 0.375, 0.75, 0.625, 0.75, 0.625, 0.5, 0.875, 0.5, 0.625, 0.5, 0.625, 0.75, 0.875, 0.75, 0.875, 0.5, 0.875, 0.75, 0.375, 0.0, 0.125, 0.5, 0.625, 0.75, 0.625, 0.5, 0.6343, 0.6501, 0.6902, 0.6132, 0.6852, 0.6076, 0.6911, 0.5972, 0.6894, 0.5462, 0.6897, 0.5421, 0.8503, 0.5139, 0.6891, 0.6249, 0.6639, 0.6179, 0.6902, 0.618, 0.6343, 0.6501, 0.6348, 0.6637, 0.625, 0.75])
me_cube_007.materials.append(mat_brown_ish)
me_cube_007.materials.append(mat_black)
me_cube_007.materials.append(mat_striking_surface)
me_cube_007.use_mirror_vertex_groups = False
me_cube_007.update()
me_cube_008 = bpy.data.meshes.new('Cube.008')
me_cube_008.from_pydata([(-0.00125, -0.0475, -0.00125), (-0.00125, -0.0475, 0.00125), (-0.00125, 0.0475, -0.00125), (-0.00125, 0.0475, 0.00125), (0.00125, -0.0475, -0.00125), (0.00125, -0.0475, 0.00125), (0.00125, 0.0475, -0.00125), (0.00125, 0.0475, 0.00125), (-0.00125, 0.04119, -0.00125), (-0.00125, 0.04119, 0.00125), (0.00125, 0.04119, -0.00125), (0.00125, 0.04119, 0.00125), (-0.001732, 0.04434, 0.001732), (0.001732, 0.04434, -0.001732), (-0.001732, 0.04434, -0.001732), (0.001732, 0.04434, 0.001732), (0.0, 0.04801, 0.0)], [], [(12, 2, 14), (3, 7, 16), (11, 4, 10), (5, 0, 4), (10, 0, 8), (9, 5, 11), (12, 11, 15), (13, 8, 14), (15, 10, 13), (1, 8, 0), (7, 13, 6), (6, 14, 2), (3, 15, 7), (9, 14, 8), (2, 3, 16), (7, 6, 16), (6, 2, 16), (12, 3, 2), (11, 5, 4), (5, 1, 0), (10, 4, 0), (9, 1, 5), (12, 9, 11), (13, 10, 8), (15, 11, 10), (1, 9, 8), (7, 15, 13), (6, 13, 14), (3, 12, 15), (9, 12, 14)])
me_cube_008.polygons.foreach_set('material_index', [1, 1, 0, 0, 0, 0, 1, 1, 1, 0, 1, 1, 1, 1, 1, 1, 1, 1, 0, 0, 0, 0, 1, 1, 1, 0, 1, 1, 1, 1])
_uv = me_cube_008.uv_layers.new(name='UVMap')
_uv.uv.foreach_set('vector', [0.625, 0.2417, 0.375, 0.25, 0.375, 0.2417, 0.875, 0.5, 0.625, 0.5, 0.875, 0.5, 0.625, 0.5166, 0.375, 0.75, 0.375, 0.5166, 0.625, 0.75, 0.375, 1.0, 0.375, 0.75, 0.375, 0.5166, 0.125, 0.75, 0.125, 0.5166, 0.875, 0.5166, 0.625, 0.75, 0.625, 0.5166, 0.875, 0.5083, 0.625, 0.5166, 0.625, 0.5083, 0.375, 0.5083, 0.125, 0.5166, 0.125, 0.5083, 0.625, 0.5083, 0.375, 0.5166, 0.375, 0.5083, 0.625, 0.0, 0.375, 0.2334, 0.375, 0.0, 0.625, 0.5, 0.375, 0.5083, 0.375, 0.5, 0.375, 0.5, 0.125, 0.5083, 0.125, 0.5, 0.875, 0.5, 0.625, 0.5083, 0.625, 0.5, 0.625, 0.2334, 0.375, 0.2417, 0.375, 0.2334, 0.375, 0.25, 0.625, 0.25, 0.375, 0.25, 0.625, 0.5, 0.375, 0.5, 0.625, 0.5, 0.375, 0.5, 0.125, 0.5, 0.375, 0.5, 0.625, 0.2417, 0.625, 0.25, 0.375, 0.25, 0.625, 0.5166, 0.625, 0.75, 0.375, 0.75, 0.625, 0.75, 0.625, 1.0, 0.375, 1.0, 0.375, 0.5166, 0.375, 0.75, 0.125, 0.75, 0.875, 0.5166, 0.875, 0.75, 0.625, 0.75, 0.875, 0.5083, 0.875, 0.5166, 0.625, 0.5166, 0.375, 0.5083, 0.375, 0.5166, 0.125, 0.5166, 0.625, 0.5083, 0.625, 0.5166, 0.375, 0.5166, 0.625, 0.0, 0.625, 0.2334, 0.375, 0.2334, 0.625, 0.5, 0.625, 0.5083, 0.375, 0.5083, 0.375, 0.5, 0.375, 0.5083, 0.125, 0.5083, 0.875, 0.5, 0.875, 0.5083, 0.625, 0.5083, 0.625, 0.2334, 0.625, 0.2417, 0.375, 0.2417])
me_cube_008.materials.append(mat_wood)
me_cube_008.materials.append(mat_match_head)
me_cube_008.update()
me_cube_009 = bpy.data.meshes.new('Cube.009')
me_cube_009.from_pydata([(-0.00125, -0.0475, -0.00125), (-0.00125, -0.0475, 0.00125), (-0.00125, 0.0475, -0.00125), (-0.00125, 0.0475, 0.00125), (0.00125, -0.0475, -0.00125), (0.00125, -0.0475, 0.00125), (0.00125, 0.0475, -0.00125), (0.00125, 0.0475, 0.00125), (-0.00125, 0.04119, -0.00125), (-0.00125, 0.04119, 0.00125), (0.00125, 0.04119, -0.00125), (0.00125, 0.04119, 0.00125), (-0.001732, 0.04434, 0.001732), (0.001732, 0.04434, -0.001732), (-0.001732, 0.04434, -0.001732), (0.001732, 0.04434, 0.001732), (0.0, 0.04801, 0.0)], [], [(12, 2, 14), (3, 7, 16), (11, 4, 10), (5, 0, 4), (10, 0, 8), (9, 5, 11), (12, 11, 15), (13, 8, 14), (15, 10, 13), (1, 8, 0), (7, 13, 6), (6, 14, 2), (3, 15, 7), (9, 14, 8), (2, 3, 16), (7, 6, 16), (6, 2, 16), (12, 3, 2), (11, 5, 4), (5, 1, 0), (10, 4, 0), (9, 1, 5), (12, 9, 11), (13, 10, 8), (15, 11, 10), (1, 9, 8), (7, 15, 13), (6, 13, 14), (3, 12, 15), (9, 12, 14)])
me_cube_009.polygons.foreach_set('material_index', [1, 1, 0, 0, 0, 0, 1, 1, 1, 0, 1, 1, 1, 1, 1, 1, 1, 1, 0, 0, 0, 0, 1, 1, 1, 0, 1, 1, 1, 1])
_uv = me_cube_009.uv_layers.new(name='UVMap')
_uv.uv.foreach_set('vector', [0.625, 0.2417, 0.375, 0.25, 0.375, 0.2417, 0.875, 0.5, 0.625, 0.5, 0.875, 0.5, 0.625, 0.5166, 0.375, 0.75, 0.375, 0.5166, 0.625, 0.75, 0.375, 1.0, 0.375, 0.75, 0.375, 0.5166, 0.125, 0.75, 0.125, 0.5166, 0.875, 0.5166, 0.625, 0.75, 0.625, 0.5166, 0.875, 0.5083, 0.625, 0.5166, 0.625, 0.5083, 0.375, 0.5083, 0.125, 0.5166, 0.125, 0.5083, 0.625, 0.5083, 0.375, 0.5166, 0.375, 0.5083, 0.625, 0.0, 0.375, 0.2334, 0.375, 0.0, 0.625, 0.5, 0.375, 0.5083, 0.375, 0.5, 0.375, 0.5, 0.125, 0.5083, 0.125, 0.5, 0.875, 0.5, 0.625, 0.5083, 0.625, 0.5, 0.625, 0.2334, 0.375, 0.2417, 0.375, 0.2334, 0.375, 0.25, 0.625, 0.25, 0.375, 0.25, 0.625, 0.5, 0.375, 0.5, 0.625, 0.5, 0.375, 0.5, 0.125, 0.5, 0.375, 0.5, 0.625, 0.2417, 0.625, 0.25, 0.375, 0.25, 0.625, 0.5166, 0.625, 0.75, 0.375, 0.75, 0.625, 0.75, 0.625, 1.0, 0.375, 1.0, 0.375, 0.5166, 0.375, 0.75, 0.125, 0.75, 0.875, 0.5166, 0.875, 0.75, 0.625, 0.75, 0.875, 0.5083, 0.875, 0.5166, 0.625, 0.5166, 0.375, 0.5083, 0.375, 0.5166, 0.125, 0.5166, 0.625, 0.5083, 0.625, 0.5166, 0.375, 0.5166, 0.625, 0.0, 0.625, 0.2334, 0.375, 0.2334, 0.625, 0.5, 0.625, 0.5083, 0.375, 0.5083, 0.375, 0.5, 0.375, 0.5083, 0.125, 0.5083, 0.875, 0.5, 0.875, 0.5083, 0.625, 0.5083, 0.625, 0.2334, 0.625, 0.2417, 0.375, 0.2417])
me_cube_009.materials.append(mat_wood)
me_cube_009.materials.append(mat_match_head)
me_cube_009.update()
me_cube_010 = bpy.data.meshes.new('Cube.010')
me_cube_010.from_pydata([(-0.00125, -0.0475, -0.00125), (-0.00125, -0.0475, 0.00125), (-0.00125, 0.0475, -0.00125), (-0.00125, 0.0475, 0.00125), (0.00125, -0.0475, -0.00125), (0.00125, -0.0475, 0.00125), (0.00125, 0.0475, -0.00125), (0.00125, 0.0475, 0.00125), (-0.00125, 0.04119, -0.00125), (-0.00125, 0.04119, 0.00125), (0.00125, 0.04119, -0.00125), (0.00125, 0.04119, 0.00125), (-0.001732, 0.04434, 0.001732), (0.001732, 0.04434, -0.001732), (-0.001732, 0.04434, -0.001732), (0.001732, 0.04434, 0.001732), (0.0, 0.04801, 0.0)], [], [(12, 2, 14), (3, 7, 16), (11, 4, 10), (5, 0, 4), (10, 0, 8), (9, 5, 11), (12, 11, 15), (13, 8, 14), (15, 10, 13), (1, 8, 0), (7, 13, 6), (6, 14, 2), (3, 15, 7), (9, 14, 8), (2, 3, 16), (7, 6, 16), (6, 2, 16), (12, 3, 2), (11, 5, 4), (5, 1, 0), (10, 4, 0), (9, 1, 5), (12, 9, 11), (13, 10, 8), (15, 11, 10), (1, 9, 8), (7, 15, 13), (6, 13, 14), (3, 12, 15), (9, 12, 14)])
me_cube_010.polygons.foreach_set('material_index', [1, 1, 0, 0, 0, 0, 1, 1, 1, 0, 1, 1, 1, 1, 1, 1, 1, 1, 0, 0, 0, 0, 1, 1, 1, 0, 1, 1, 1, 1])
_uv = me_cube_010.uv_layers.new(name='UVMap')
_uv.uv.foreach_set('vector', [0.625, 0.2417, 0.375, 0.25, 0.375, 0.2417, 0.875, 0.5, 0.625, 0.5, 0.875, 0.5, 0.625, 0.5166, 0.375, 0.75, 0.375, 0.5166, 0.625, 0.75, 0.375, 1.0, 0.375, 0.75, 0.375, 0.5166, 0.125, 0.75, 0.125, 0.5166, 0.875, 0.5166, 0.625, 0.75, 0.625, 0.5166, 0.875, 0.5083, 0.625, 0.5166, 0.625, 0.5083, 0.375, 0.5083, 0.125, 0.5166, 0.125, 0.5083, 0.625, 0.5083, 0.375, 0.5166, 0.375, 0.5083, 0.625, 0.0, 0.375, 0.2334, 0.375, 0.0, 0.625, 0.5, 0.375, 0.5083, 0.375, 0.5, 0.375, 0.5, 0.125, 0.5083, 0.125, 0.5, 0.875, 0.5, 0.625, 0.5083, 0.625, 0.5, 0.625, 0.2334, 0.375, 0.2417, 0.375, 0.2334, 0.375, 0.25, 0.625, 0.25, 0.375, 0.25, 0.625, 0.5, 0.375, 0.5, 0.625, 0.5, 0.375, 0.5, 0.125, 0.5, 0.375, 0.5, 0.625, 0.2417, 0.625, 0.25, 0.375, 0.25, 0.625, 0.5166, 0.625, 0.75, 0.375, 0.75, 0.625, 0.75, 0.625, 1.0, 0.375, 1.0, 0.375, 0.5166, 0.375, 0.75, 0.125, 0.75, 0.875, 0.5166, 0.875, 0.75, 0.625, 0.75, 0.875, 0.5083, 0.875, 0.5166, 0.625, 0.5166, 0.375, 0.5083, 0.375, 0.5166, 0.125, 0.5166, 0.625, 0.5083, 0.625, 0.5166, 0.375, 0.5166, 0.625, 0.0, 0.625, 0.2334, 0.375, 0.2334, 0.625, 0.5, 0.625, 0.5083, 0.375, 0.5083, 0.375, 0.5, 0.375, 0.5083, 0.125, 0.5083, 0.875, 0.5, 0.875, 0.5083, 0.625, 0.5083, 0.625, 0.2334, 0.625, 0.2417, 0.375, 0.2417])
me_cube_010.materials.append(mat_wood)
me_cube_010.materials.append(mat_match_head)
me_cube_010.update()
me_cube_011 = bpy.data.meshes.new('Cube.011')
me_cube_011.from_pydata([(-0.00125, -0.0475, -0.00125), (-0.00125, -0.0475, 0.00125), (-0.00125, 0.0475, -0.00125), (-0.00125, 0.0475, 0.00125), (0.00125, -0.0475, -0.00125), (0.00125, -0.0475, 0.00125), (0.00125, 0.0475, -0.00125), (0.00125, 0.0475, 0.00125), (-0.00125, 0.04119, -0.00125), (-0.00125, 0.04119, 0.00125), (0.00125, 0.04119, -0.00125), (0.00125, 0.04119, 0.00125), (-0.001732, 0.04434, 0.001732), (0.001732, 0.04434, -0.001732), (-0.001732, 0.04434, -0.001732), (0.001732, 0.04434, 0.001732), (0.0, 0.04801, 0.0)], [], [(12, 2, 14), (3, 7, 16), (11, 4, 10), (5, 0, 4), (10, 0, 8), (9, 5, 11), (12, 11, 15), (13, 8, 14), (15, 10, 13), (1, 8, 0), (7, 13, 6), (6, 14, 2), (3, 15, 7), (9, 14, 8), (2, 3, 16), (7, 6, 16), (6, 2, 16), (12, 3, 2), (11, 5, 4), (5, 1, 0), (10, 4, 0), (9, 1, 5), (12, 9, 11), (13, 10, 8), (15, 11, 10), (1, 9, 8), (7, 15, 13), (6, 13, 14), (3, 12, 15), (9, 12, 14)])
me_cube_011.polygons.foreach_set('material_index', [1, 1, 0, 0, 0, 0, 1, 1, 1, 0, 1, 1, 1, 1, 1, 1, 1, 1, 0, 0, 0, 0, 1, 1, 1, 0, 1, 1, 1, 1])
_uv = me_cube_011.uv_layers.new(name='UVMap')
_uv.uv.foreach_set('vector', [0.625, 0.2417, 0.375, 0.25, 0.375, 0.2417, 0.875, 0.5, 0.625, 0.5, 0.875, 0.5, 0.625, 0.5166, 0.375, 0.75, 0.375, 0.5166, 0.625, 0.75, 0.375, 1.0, 0.375, 0.75, 0.375, 0.5166, 0.125, 0.75, 0.125, 0.5166, 0.875, 0.5166, 0.625, 0.75, 0.625, 0.5166, 0.875, 0.5083, 0.625, 0.5166, 0.625, 0.5083, 0.375, 0.5083, 0.125, 0.5166, 0.125, 0.5083, 0.625, 0.5083, 0.375, 0.5166, 0.375, 0.5083, 0.625, 0.0, 0.375, 0.2334, 0.375, 0.0, 0.625, 0.5, 0.375, 0.5083, 0.375, 0.5, 0.375, 0.5, 0.125, 0.5083, 0.125, 0.5, 0.875, 0.5, 0.625, 0.5083, 0.625, 0.5, 0.625, 0.2334, 0.375, 0.2417, 0.375, 0.2334, 0.375, 0.25, 0.625, 0.25, 0.375, 0.25, 0.625, 0.5, 0.375, 0.5, 0.625, 0.5, 0.375, 0.5, 0.125, 0.5, 0.375, 0.5, 0.625, 0.2417, 0.625, 0.25, 0.375, 0.25, 0.625, 0.5166, 0.625, 0.75, 0.375, 0.75, 0.625, 0.75, 0.625, 1.0, 0.375, 1.0, 0.375, 0.5166, 0.375, 0.75, 0.125, 0.75, 0.875, 0.5166, 0.875, 0.75, 0.625, 0.75, 0.875, 0.5083, 0.875, 0.5166, 0.625, 0.5166, 0.375, 0.5083, 0.375, 0.5166, 0.125, 0.5166, 0.625, 0.5083, 0.625, 0.5166, 0.375, 0.5166, 0.625, 0.0, 0.625, 0.2334, 0.375, 0.2334, 0.625, 0.5, 0.625, 0.5083, 0.375, 0.5083, 0.375, 0.5, 0.375, 0.5083, 0.125, 0.5083, 0.875, 0.5, 0.875, 0.5083, 0.625, 0.5083, 0.625, 0.2334, 0.625, 0.2417, 0.375, 0.2417])
me_cube_011.materials.append(mat_wood)
me_cube_011.materials.append(mat_match_head)
me_cube_011.update()
me_cube_012 = bpy.data.meshes.new('Cube.012')
me_cube_012.from_pydata([(-0.00125, -0.0475, -0.00125), (-0.00125, -0.0475, 0.00125), (-0.00125, 0.0475, -0.00125), (-0.00125, 0.0475, 0.00125), (0.00125, -0.0475, -0.00125), (0.00125, -0.0475, 0.00125), (0.00125, 0.0475, -0.00125), (0.00125, 0.0475, 0.00125), (-0.00125, 0.04119, -0.00125), (-0.00125, 0.04119, 0.00125), (0.00125, 0.04119, -0.00125), (0.00125, 0.04119, 0.00125), (-0.001732, 0.04434, 0.001732), (0.001732, 0.04434, -0.001732), (-0.001732, 0.04434, -0.001732), (0.001732, 0.04434, 0.001732), (0.0, 0.04801, 0.0)], [], [(12, 2, 14), (3, 7, 16), (11, 4, 10), (5, 0, 4), (10, 0, 8), (9, 5, 11), (12, 11, 15), (13, 8, 14), (15, 10, 13), (1, 8, 0), (7, 13, 6), (6, 14, 2), (3, 15, 7), (9, 14, 8), (2, 3, 16), (7, 6, 16), (6, 2, 16), (12, 3, 2), (11, 5, 4), (5, 1, 0), (10, 4, 0), (9, 1, 5), (12, 9, 11), (13, 10, 8), (15, 11, 10), (1, 9, 8), (7, 15, 13), (6, 13, 14), (3, 12, 15), (9, 12, 14)])
me_cube_012.polygons.foreach_set('material_index', [1, 1, 0, 0, 0, 0, 1, 1, 1, 0, 1, 1, 1, 1, 1, 1, 1, 1, 0, 0, 0, 0, 1, 1, 1, 0, 1, 1, 1, 1])
_uv = me_cube_012.uv_layers.new(name='UVMap')
_uv.uv.foreach_set('vector', [0.625, 0.2417, 0.375, 0.25, 0.375, 0.2417, 0.875, 0.5, 0.625, 0.5, 0.875, 0.5, 0.625, 0.5166, 0.375, 0.75, 0.375, 0.5166, 0.625, 0.75, 0.375, 1.0, 0.375, 0.75, 0.375, 0.5166, 0.125, 0.75, 0.125, 0.5166, 0.875, 0.5166, 0.625, 0.75, 0.625, 0.5166, 0.875, 0.5083, 0.625, 0.5166, 0.625, 0.5083, 0.375, 0.5083, 0.125, 0.5166, 0.125, 0.5083, 0.625, 0.5083, 0.375, 0.5166, 0.375, 0.5083, 0.625, 0.0, 0.375, 0.2334, 0.375, 0.0, 0.625, 0.5, 0.375, 0.5083, 0.375, 0.5, 0.375, 0.5, 0.125, 0.5083, 0.125, 0.5, 0.875, 0.5, 0.625, 0.5083, 0.625, 0.5, 0.625, 0.2334, 0.375, 0.2417, 0.375, 0.2334, 0.375, 0.25, 0.625, 0.25, 0.375, 0.25, 0.625, 0.5, 0.375, 0.5, 0.625, 0.5, 0.375, 0.5, 0.125, 0.5, 0.375, 0.5, 0.625, 0.2417, 0.625, 0.25, 0.375, 0.25, 0.625, 0.5166, 0.625, 0.75, 0.375, 0.75, 0.625, 0.75, 0.625, 1.0, 0.375, 1.0, 0.375, 0.5166, 0.375, 0.75, 0.125, 0.75, 0.875, 0.5166, 0.875, 0.75, 0.625, 0.75, 0.875, 0.5083, 0.875, 0.5166, 0.625, 0.5166, 0.375, 0.5083, 0.375, 0.5166, 0.125, 0.5166, 0.625, 0.5083, 0.625, 0.5166, 0.375, 0.5166, 0.625, 0.0, 0.625, 0.2334, 0.375, 0.2334, 0.625, 0.5, 0.625, 0.5083, 0.375, 0.5083, 0.375, 0.5, 0.375, 0.5083, 0.125, 0.5083, 0.875, 0.5, 0.875, 0.5083, 0.625, 0.5083, 0.625, 0.2334, 0.625, 0.2417, 0.375, 0.2417])
me_cube_012.materials.append(mat_wood)
me_cube_012.materials.append(mat_match_head)
me_cube_012.update()
me_cube_013 = bpy.data.meshes.new('Cube.013')
me_cube_013.from_pydata([(-0.00125, -0.0475, -0.00125), (-0.00125, -0.0475, 0.00125), (-0.00125, 0.0475, -0.00125), (-0.00125, 0.0475, 0.00125), (0.00125, -0.0475, -0.00125), (0.00125, -0.0475, 0.00125), (0.00125, 0.0475, -0.00125), (0.00125, 0.0475, 0.00125), (-0.00125, 0.04119, -0.00125), (-0.00125, 0.04119, 0.00125), (0.00125, 0.04119, -0.00125), (0.00125, 0.04119, 0.00125), (-0.001732, 0.04434, 0.001732), (0.001732, 0.04434, -0.001732), (-0.001732, 0.04434, -0.001732), (0.001732, 0.04434, 0.001732), (0.0, 0.04801, 0.0)], [], [(12, 2, 14), (3, 7, 16), (11, 4, 10), (5, 0, 4), (10, 0, 8), (9, 5, 11), (12, 11, 15), (13, 8, 14), (15, 10, 13), (1, 8, 0), (7, 13, 6), (6, 14, 2), (3, 15, 7), (9, 14, 8), (2, 3, 16), (7, 6, 16), (6, 2, 16), (12, 3, 2), (11, 5, 4), (5, 1, 0), (10, 4, 0), (9, 1, 5), (12, 9, 11), (13, 10, 8), (15, 11, 10), (1, 9, 8), (7, 15, 13), (6, 13, 14), (3, 12, 15), (9, 12, 14)])
me_cube_013.polygons.foreach_set('material_index', [1, 1, 0, 0, 0, 0, 1, 1, 1, 0, 1, 1, 1, 1, 1, 1, 1, 1, 0, 0, 0, 0, 1, 1, 1, 0, 1, 1, 1, 1])
_uv = me_cube_013.uv_layers.new(name='UVMap')
_uv.uv.foreach_set('vector', [0.625, 0.2417, 0.375, 0.25, 0.375, 0.2417, 0.875, 0.5, 0.625, 0.5, 0.875, 0.5, 0.625, 0.5166, 0.375, 0.75, 0.375, 0.5166, 0.625, 0.75, 0.375, 1.0, 0.375, 0.75, 0.375, 0.5166, 0.125, 0.75, 0.125, 0.5166, 0.875, 0.5166, 0.625, 0.75, 0.625, 0.5166, 0.875, 0.5083, 0.625, 0.5166, 0.625, 0.5083, 0.375, 0.5083, 0.125, 0.5166, 0.125, 0.5083, 0.625, 0.5083, 0.375, 0.5166, 0.375, 0.5083, 0.625, 0.0, 0.375, 0.2334, 0.375, 0.0, 0.625, 0.5, 0.375, 0.5083, 0.375, 0.5, 0.375, 0.5, 0.125, 0.5083, 0.125, 0.5, 0.875, 0.5, 0.625, 0.5083, 0.625, 0.5, 0.625, 0.2334, 0.375, 0.2417, 0.375, 0.2334, 0.375, 0.25, 0.625, 0.25, 0.375, 0.25, 0.625, 0.5, 0.375, 0.5, 0.625, 0.5, 0.375, 0.5, 0.125, 0.5, 0.375, 0.5, 0.625, 0.2417, 0.625, 0.25, 0.375, 0.25, 0.625, 0.5166, 0.625, 0.75, 0.375, 0.75, 0.625, 0.75, 0.625, 1.0, 0.375, 1.0, 0.375, 0.5166, 0.375, 0.75, 0.125, 0.75, 0.875, 0.5166, 0.875, 0.75, 0.625, 0.75, 0.875, 0.5083, 0.875, 0.5166, 0.625, 0.5166, 0.375, 0.5083, 0.375, 0.5166, 0.125, 0.5166, 0.625, 0.5083, 0.625, 0.5166, 0.375, 0.5166, 0.625, 0.0, 0.625, 0.2334, 0.375, 0.2334, 0.625, 0.5, 0.625, 0.5083, 0.375, 0.5083, 0.375, 0.5, 0.375, 0.5083, 0.125, 0.5083, 0.875, 0.5, 0.875, 0.5083, 0.625, 0.5083, 0.625, 0.2334, 0.625, 0.2417, 0.375, 0.2417])
me_cube_013.materials.append(mat_wood)
me_cube_013.materials.append(mat_match_head)
me_cube_013.update()
me_cube_014 = bpy.data.meshes.new('Cube.014')
me_cube_014.from_pydata([(-0.00125, -0.0475, -0.00125), (-0.00125, -0.0475, 0.00125), (-0.00125, 0.0475, -0.00125), (-0.00125, 0.0475, 0.00125), (0.00125, -0.0475, -0.00125), (0.00125, -0.0475, 0.00125), (0.00125, 0.0475, -0.00125), (0.00125, 0.0475, 0.00125), (-0.00125, 0.04119, -0.00125), (-0.00125, 0.04119, 0.00125), (0.00125, 0.04119, -0.00125), (0.00125, 0.04119, 0.00125), (-0.001732, 0.04434, 0.001732), (0.001732, 0.04434, -0.001732), (-0.001732, 0.04434, -0.001732), (0.001732, 0.04434, 0.001732), (0.0, 0.04801, 0.0)], [], [(12, 2, 14), (3, 7, 16), (11, 4, 10), (5, 0, 4), (10, 0, 8), (9, 5, 11), (12, 11, 15), (13, 8, 14), (15, 10, 13), (1, 8, 0), (7, 13, 6), (6, 14, 2), (3, 15, 7), (9, 14, 8), (2, 3, 16), (7, 6, 16), (6, 2, 16), (12, 3, 2), (11, 5, 4), (5, 1, 0), (10, 4, 0), (9, 1, 5), (12, 9, 11), (13, 10, 8), (15, 11, 10), (1, 9, 8), (7, 15, 13), (6, 13, 14), (3, 12, 15), (9, 12, 14)])
me_cube_014.polygons.foreach_set('material_index', [1, 1, 0, 0, 0, 0, 1, 1, 1, 0, 1, 1, 1, 1, 1, 1, 1, 1, 0, 0, 0, 0, 1, 1, 1, 0, 1, 1, 1, 1])
_uv = me_cube_014.uv_layers.new(name='UVMap')
_uv.uv.foreach_set('vector', [0.625, 0.2417, 0.375, 0.25, 0.375, 0.2417, 0.875, 0.5, 0.625, 0.5, 0.875, 0.5, 0.625, 0.5166, 0.375, 0.75, 0.375, 0.5166, 0.625, 0.75, 0.375, 1.0, 0.375, 0.75, 0.375, 0.5166, 0.125, 0.75, 0.125, 0.5166, 0.875, 0.5166, 0.625, 0.75, 0.625, 0.5166, 0.875, 0.5083, 0.625, 0.5166, 0.625, 0.5083, 0.375, 0.5083, 0.125, 0.5166, 0.125, 0.5083, 0.625, 0.5083, 0.375, 0.5166, 0.375, 0.5083, 0.625, 0.0, 0.375, 0.2334, 0.375, 0.0, 0.625, 0.5, 0.375, 0.5083, 0.375, 0.5, 0.375, 0.5, 0.125, 0.5083, 0.125, 0.5, 0.875, 0.5, 0.625, 0.5083, 0.625, 0.5, 0.625, 0.2334, 0.375, 0.2417, 0.375, 0.2334, 0.375, 0.25, 0.625, 0.25, 0.375, 0.25, 0.625, 0.5, 0.375, 0.5, 0.625, 0.5, 0.375, 0.5, 0.125, 0.5, 0.375, 0.5, 0.625, 0.2417, 0.625, 0.25, 0.375, 0.25, 0.625, 0.5166, 0.625, 0.75, 0.375, 0.75, 0.625, 0.75, 0.625, 1.0, 0.375, 1.0, 0.375, 0.5166, 0.375, 0.75, 0.125, 0.75, 0.875, 0.5166, 0.875, 0.75, 0.625, 0.75, 0.875, 0.5083, 0.875, 0.5166, 0.625, 0.5166, 0.375, 0.5083, 0.375, 0.5166, 0.125, 0.5166, 0.625, 0.5083, 0.625, 0.5166, 0.375, 0.5166, 0.625, 0.0, 0.625, 0.2334, 0.375, 0.2334, 0.625, 0.5, 0.625, 0.5083, 0.375, 0.5083, 0.375, 0.5, 0.375, 0.5083, 0.125, 0.5083, 0.875, 0.5, 0.875, 0.5083, 0.625, 0.5083, 0.625, 0.2334, 0.625, 0.2417, 0.375, 0.2417])
me_cube_014.materials.append(mat_wood)
me_cube_014.materials.append(mat_match_head)
me_cube_014.update()
me_cube_015 = bpy.data.meshes.new('Cube.015')
me_cube_015.from_pydata([(-0.00125, -0.0475, -0.00125), (-0.00125, -0.0475, 0.00125), (-0.00125, 0.0475, -0.00125), (-0.00125, 0.0475, 0.00125), (0.00125, -0.0475, -0.00125), (0.00125, -0.0475, 0.00125), (0.00125, 0.0475, -0.00125), (0.00125, 0.0475, 0.00125), (-0.00125, 0.04119, -0.00125), (-0.00125, 0.04119, 0.00125), (0.00125, 0.04119, -0.00125), (0.00125, 0.04119, 0.00125), (-0.001732, 0.04434, 0.001732), (0.001732, 0.04434, -0.001732), (-0.001732, 0.04434, -0.001732), (0.001732, 0.04434, 0.001732), (0.0, 0.04801, 0.0)], [], [(12, 2, 14), (3, 7, 16), (11, 4, 10), (5, 0, 4), (10, 0, 8), (9, 5, 11), (12, 11, 15), (13, 8, 14), (15, 10, 13), (1, 8, 0), (7, 13, 6), (6, 14, 2), (3, 15, 7), (9, 14, 8), (2, 3, 16), (7, 6, 16), (6, 2, 16), (12, 3, 2), (11, 5, 4), (5, 1, 0), (10, 4, 0), (9, 1, 5), (12, 9, 11), (13, 10, 8), (15, 11, 10), (1, 9, 8), (7, 15, 13), (6, 13, 14), (3, 12, 15), (9, 12, 14)])
me_cube_015.polygons.foreach_set('material_index', [1, 1, 0, 0, 0, 0, 1, 1, 1, 0, 1, 1, 1, 1, 1, 1, 1, 1, 0, 0, 0, 0, 1, 1, 1, 0, 1, 1, 1, 1])
_uv = me_cube_015.uv_layers.new(name='UVMap')
_uv.uv.foreach_set('vector', [0.625, 0.2417, 0.375, 0.25, 0.375, 0.2417, 0.875, 0.5, 0.625, 0.5, 0.875, 0.5, 0.625, 0.5166, 0.375, 0.75, 0.375, 0.5166, 0.625, 0.75, 0.375, 1.0, 0.375, 0.75, 0.375, 0.5166, 0.125, 0.75, 0.125, 0.5166, 0.875, 0.5166, 0.625, 0.75, 0.625, 0.5166, 0.875, 0.5083, 0.625, 0.5166, 0.625, 0.5083, 0.375, 0.5083, 0.125, 0.5166, 0.125, 0.5083, 0.625, 0.5083, 0.375, 0.5166, 0.375, 0.5083, 0.625, 0.0, 0.375, 0.2334, 0.375, 0.0, 0.625, 0.5, 0.375, 0.5083, 0.375, 0.5, 0.375, 0.5, 0.125, 0.5083, 0.125, 0.5, 0.875, 0.5, 0.625, 0.5083, 0.625, 0.5, 0.625, 0.2334, 0.375, 0.2417, 0.375, 0.2334, 0.375, 0.25, 0.625, 0.25, 0.375, 0.25, 0.625, 0.5, 0.375, 0.5, 0.625, 0.5, 0.375, 0.5, 0.125, 0.5, 0.375, 0.5, 0.625, 0.2417, 0.625, 0.25, 0.375, 0.25, 0.625, 0.5166, 0.625, 0.75, 0.375, 0.75, 0.625, 0.75, 0.625, 1.0, 0.375, 1.0, 0.375, 0.5166, 0.375, 0.75, 0.125, 0.75, 0.875, 0.5166, 0.875, 0.75, 0.625, 0.75, 0.875, 0.5083, 0.875, 0.5166, 0.625, 0.5166, 0.375, 0.5083, 0.375, 0.5166, 0.125, 0.5166, 0.625, 0.5083, 0.625, 0.5166, 0.375, 0.5166, 0.625, 0.0, 0.625, 0.2334, 0.375, 0.2334, 0.625, 0.5, 0.625, 0.5083, 0.375, 0.5083, 0.375, 0.5, 0.375, 0.5083, 0.125, 0.5083, 0.875, 0.5, 0.875, 0.5083, 0.625, 0.5083, 0.625, 0.2334, 0.625, 0.2417, 0.375, 0.2417])
me_cube_015.materials.append(mat_wood)
me_cube_015.materials.append(mat_match_head)
me_cube_015.update()
me_cube_016 = bpy.data.meshes.new('Cube.016')
me_cube_016.from_pydata([(-0.00125, -0.0475, -0.00125), (-0.00125, -0.0475, 0.00125), (-0.00125, 0.0475, -0.00125), (-0.00125, 0.0475, 0.00125), (0.00125, -0.0475, -0.00125), (0.00125, -0.0475, 0.00125), (0.00125, 0.0475, -0.00125), (0.00125, 0.0475, 0.00125), (-0.00125, 0.04119, -0.00125), (-0.00125, 0.04119, 0.00125), (0.00125, 0.04119, -0.00125), (0.00125, 0.04119, 0.00125), (-0.001732, 0.04434, 0.001732), (0.001732, 0.04434, -0.001732), (-0.001732, 0.04434, -0.001732), (0.001732, 0.04434, 0.001732), (0.0, 0.04801, 0.0)], [], [(12, 2, 14), (3, 7, 16), (11, 4, 10), (5, 0, 4), (10, 0, 8), (9, 5, 11), (12, 11, 15), (13, 8, 14), (15, 10, 13), (1, 8, 0), (7, 13, 6), (6, 14, 2), (3, 15, 7), (9, 14, 8), (2, 3, 16), (7, 6, 16), (6, 2, 16), (12, 3, 2), (11, 5, 4), (5, 1, 0), (10, 4, 0), (9, 1, 5), (12, 9, 11), (13, 10, 8), (15, 11, 10), (1, 9, 8), (7, 15, 13), (6, 13, 14), (3, 12, 15), (9, 12, 14)])
me_cube_016.polygons.foreach_set('material_index', [1, 1, 0, 0, 0, 0, 1, 1, 1, 0, 1, 1, 1, 1, 1, 1, 1, 1, 0, 0, 0, 0, 1, 1, 1, 0, 1, 1, 1, 1])
_uv = me_cube_016.uv_layers.new(name='UVMap')
_uv.uv.foreach_set('vector', [0.625, 0.2417, 0.375, 0.25, 0.375, 0.2417, 0.875, 0.5, 0.625, 0.5, 0.875, 0.5, 0.625, 0.5166, 0.375, 0.75, 0.375, 0.5166, 0.625, 0.75, 0.375, 1.0, 0.375, 0.75, 0.375, 0.5166, 0.125, 0.75, 0.125, 0.5166, 0.875, 0.5166, 0.625, 0.75, 0.625, 0.5166, 0.875, 0.5083, 0.625, 0.5166, 0.625, 0.5083, 0.375, 0.5083, 0.125, 0.5166, 0.125, 0.5083, 0.625, 0.5083, 0.375, 0.5166, 0.375, 0.5083, 0.625, 0.0, 0.375, 0.2334, 0.375, 0.0, 0.625, 0.5, 0.375, 0.5083, 0.375, 0.5, 0.375, 0.5, 0.125, 0.5083, 0.125, 0.5, 0.875, 0.5, 0.625, 0.5083, 0.625, 0.5, 0.625, 0.2334, 0.375, 0.2417, 0.375, 0.2334, 0.375, 0.25, 0.625, 0.25, 0.375, 0.25, 0.625, 0.5, 0.375, 0.5, 0.625, 0.5, 0.375, 0.5, 0.125, 0.5, 0.375, 0.5, 0.625, 0.2417, 0.625, 0.25, 0.375, 0.25, 0.625, 0.5166, 0.625, 0.75, 0.375, 0.75, 0.625, 0.75, 0.625, 1.0, 0.375, 1.0, 0.375, 0.5166, 0.375, 0.75, 0.125, 0.75, 0.875, 0.5166, 0.875, 0.75, 0.625, 0.75, 0.875, 0.5083, 0.875, 0.5166, 0.625, 0.5166, 0.375, 0.5083, 0.375, 0.5166, 0.125, 0.5166, 0.625, 0.5083, 0.625, 0.5166, 0.375, 0.5166, 0.625, 0.0, 0.625, 0.2334, 0.375, 0.2334, 0.625, 0.5, 0.625, 0.5083, 0.375, 0.5083, 0.375, 0.5, 0.375, 0.5083, 0.125, 0.5083, 0.875, 0.5, 0.875, 0.5083, 0.625, 0.5083, 0.625, 0.2334, 0.625, 0.2417, 0.375, 0.2417])
me_cube_016.materials.append(mat_wood)
me_cube_016.materials.append(mat_match_head)
me_cube_016.update()
me_cube_017 = bpy.data.meshes.new('Cube.017')
me_cube_017.from_pydata([(-0.00125, -0.0475, -0.00125), (-0.00125, -0.0475, 0.00125), (-0.00125, 0.0475, -0.00125), (-0.00125, 0.0475, 0.00125), (0.00125, -0.0475, -0.00125), (0.00125, -0.0475, 0.00125), (0.00125, 0.0475, -0.00125), (0.00125, 0.0475, 0.00125), (-0.00125, 0.04119, -0.00125), (-0.00125, 0.04119, 0.00125), (0.00125, 0.04119, -0.00125), (0.00125, 0.04119, 0.00125), (-0.001732, 0.04434, 0.001732), (0.001732, 0.04434, -0.001732), (-0.001732, 0.04434, -0.001732), (0.001732, 0.04434, 0.001732), (0.0, 0.04801, 0.0)], [], [(12, 2, 14), (3, 7, 16), (11, 4, 10), (5, 0, 4), (10, 0, 8), (9, 5, 11), (12, 11, 15), (13, 8, 14), (15, 10, 13), (1, 8, 0), (7, 13, 6), (6, 14, 2), (3, 15, 7), (9, 14, 8), (2, 3, 16), (7, 6, 16), (6, 2, 16), (12, 3, 2), (11, 5, 4), (5, 1, 0), (10, 4, 0), (9, 1, 5), (12, 9, 11), (13, 10, 8), (15, 11, 10), (1, 9, 8), (7, 15, 13), (6, 13, 14), (3, 12, 15), (9, 12, 14)])
me_cube_017.polygons.foreach_set('material_index', [1, 1, 0, 0, 0, 0, 1, 1, 1, 0, 1, 1, 1, 1, 1, 1, 1, 1, 0, 0, 0, 0, 1, 1, 1, 0, 1, 1, 1, 1])
_uv = me_cube_017.uv_layers.new(name='UVMap')
_uv.uv.foreach_set('vector', [0.625, 0.2417, 0.375, 0.25, 0.375, 0.2417, 0.875, 0.5, 0.625, 0.5, 0.875, 0.5, 0.625, 0.5166, 0.375, 0.75, 0.375, 0.5166, 0.625, 0.75, 0.375, 1.0, 0.375, 0.75, 0.375, 0.5166, 0.125, 0.75, 0.125, 0.5166, 0.875, 0.5166, 0.625, 0.75, 0.625, 0.5166, 0.875, 0.5083, 0.625, 0.5166, 0.625, 0.5083, 0.375, 0.5083, 0.125, 0.5166, 0.125, 0.5083, 0.625, 0.5083, 0.375, 0.5166, 0.375, 0.5083, 0.625, 0.0, 0.375, 0.2334, 0.375, 0.0, 0.625, 0.5, 0.375, 0.5083, 0.375, 0.5, 0.375, 0.5, 0.125, 0.5083, 0.125, 0.5, 0.875, 0.5, 0.625, 0.5083, 0.625, 0.5, 0.625, 0.2334, 0.375, 0.2417, 0.375, 0.2334, 0.375, 0.25, 0.625, 0.25, 0.375, 0.25, 0.625, 0.5, 0.375, 0.5, 0.625, 0.5, 0.375, 0.5, 0.125, 0.5, 0.375, 0.5, 0.625, 0.2417, 0.625, 0.25, 0.375, 0.25, 0.625, 0.5166, 0.625, 0.75, 0.375, 0.75, 0.625, 0.75, 0.625, 1.0, 0.375, 1.0, 0.375, 0.5166, 0.375, 0.75, 0.125, 0.75, 0.875, 0.5166, 0.875, 0.75, 0.625, 0.75, 0.875, 0.5083, 0.875, 0.5166, 0.625, 0.5166, 0.375, 0.5083, 0.375, 0.5166, 0.125, 0.5166, 0.625, 0.5083, 0.625, 0.5166, 0.375, 0.5166, 0.625, 0.0, 0.625, 0.2334, 0.375, 0.2334, 0.625, 0.5, 0.625, 0.5083, 0.375, 0.5083, 0.375, 0.5, 0.375, 0.5083, 0.125, 0.5083, 0.875, 0.5, 0.875, 0.5083, 0.625, 0.5083, 0.625, 0.2334, 0.625, 0.2417, 0.375, 0.2417])
me_cube_017.materials.append(mat_wood)
me_cube_017.materials.append(mat_match_head)
me_cube_017.update()
me_cube_018 = bpy.data.meshes.new('Cube.018')
me_cube_018.from_pydata([(-0.00125, -0.0475, -0.00125), (-0.00125, -0.0475, 0.00125), (-0.00125, 0.0475, -0.00125), (-0.00125, 0.0475, 0.00125), (0.00125, -0.0475, -0.00125), (0.00125, -0.0475, 0.00125), (0.00125, 0.0475, -0.00125), (0.00125, 0.0475, 0.00125), (-0.00125, 0.04119, -0.00125), (-0.00125, 0.04119, 0.00125), (0.00125, 0.04119, -0.00125), (0.00125, 0.04119, 0.00125), (-0.001732, 0.04434, 0.001732), (0.001732, 0.04434, -0.001732), (-0.001732, 0.04434, -0.001732), (0.001732, 0.04434, 0.001732), (0.0, 0.04801, 0.0)], [], [(12, 2, 14), (3, 7, 16), (11, 4, 10), (5, 0, 4), (10, 0, 8), (9, 5, 11), (12, 11, 15), (13, 8, 14), (15, 10, 13), (1, 8, 0), (7, 13, 6), (6, 14, 2), (3, 15, 7), (9, 14, 8), (2, 3, 16), (7, 6, 16), (6, 2, 16), (12, 3, 2), (11, 5, 4), (5, 1, 0), (10, 4, 0), (9, 1, 5), (12, 9, 11), (13, 10, 8), (15, 11, 10), (1, 9, 8), (7, 15, 13), (6, 13, 14), (3, 12, 15), (9, 12, 14)])
me_cube_018.polygons.foreach_set('material_index', [1, 1, 0, 0, 0, 0, 1, 1, 1, 0, 1, 1, 1, 1, 1, 1, 1, 1, 0, 0, 0, 0, 1, 1, 1, 0, 1, 1, 1, 1])
_uv = me_cube_018.uv_layers.new(name='UVMap')
_uv.uv.foreach_set('vector', [0.625, 0.2417, 0.375, 0.25, 0.375, 0.2417, 0.875, 0.5, 0.625, 0.5, 0.875, 0.5, 0.625, 0.5166, 0.375, 0.75, 0.375, 0.5166, 0.625, 0.75, 0.375, 1.0, 0.375, 0.75, 0.375, 0.5166, 0.125, 0.75, 0.125, 0.5166, 0.875, 0.5166, 0.625, 0.75, 0.625, 0.5166, 0.875, 0.5083, 0.625, 0.5166, 0.625, 0.5083, 0.375, 0.5083, 0.125, 0.5166, 0.125, 0.5083, 0.625, 0.5083, 0.375, 0.5166, 0.375, 0.5083, 0.625, 0.0, 0.375, 0.2334, 0.375, 0.0, 0.625, 0.5, 0.375, 0.5083, 0.375, 0.5, 0.375, 0.5, 0.125, 0.5083, 0.125, 0.5, 0.875, 0.5, 0.625, 0.5083, 0.625, 0.5, 0.625, 0.2334, 0.375, 0.2417, 0.375, 0.2334, 0.375, 0.25, 0.625, 0.25, 0.375, 0.25, 0.625, 0.5, 0.375, 0.5, 0.625, 0.5, 0.375, 0.5, 0.125, 0.5, 0.375, 0.5, 0.625, 0.2417, 0.625, 0.25, 0.375, 0.25, 0.625, 0.5166, 0.625, 0.75, 0.375, 0.75, 0.625, 0.75, 0.625, 1.0, 0.375, 1.0, 0.375, 0.5166, 0.375, 0.75, 0.125, 0.75, 0.875, 0.5166, 0.875, 0.75, 0.625, 0.75, 0.875, 0.5083, 0.875, 0.5166, 0.625, 0.5166, 0.375, 0.5083, 0.375, 0.5166, 0.125, 0.5166, 0.625, 0.5083, 0.625, 0.5166, 0.375, 0.5166, 0.625, 0.0, 0.625, 0.2334, 0.375, 0.2334, 0.625, 0.5, 0.625, 0.5083, 0.375, 0.5083, 0.375, 0.5, 0.375, 0.5083, 0.125, 0.5083, 0.875, 0.5, 0.875, 0.5083, 0.625, 0.5083, 0.625, 0.2334, 0.625, 0.2417, 0.375, 0.2417])
me_cube_018.materials.append(mat_wood)
me_cube_018.materials.append(mat_match_head)
me_cube_018.update()

# ---- objects
ob_inside = bpy.data.objects.new('inside', me_cube_001)
ob_unused = bpy.data.objects.new('unused', me_cube_002)
ob_outside_generic = bpy.data.objects.new('outside_generic', me_cube_007)
ob_unused_001 = bpy.data.objects.new('unused.001', me_cube_008)
ob_unused_002 = bpy.data.objects.new('unused.002', me_cube_009)
ob_unused_003 = bpy.data.objects.new('unused.003', me_cube_010)
ob_unused_004 = bpy.data.objects.new('unused.004', me_cube_011)
ob_unused_005 = bpy.data.objects.new('unused.005', me_cube_012)
ob_unused_006 = bpy.data.objects.new('unused.006', me_cube_013)
ob_unused_007 = bpy.data.objects.new('unused.007', me_cube_014)
ob_unused_008 = bpy.data.objects.new('unused.008', me_cube_015)
ob_unused_009 = bpy.data.objects.new('unused.009', me_cube_016)
ob_unused_010 = bpy.data.objects.new('unused.010', me_cube_017)
ob_unused_011 = bpy.data.objects.new('unused.011', me_cube_018)

# ---- transforms, parenting, visibility, modifiers, constraints
ob_inside.location = (-0.1218, 0.201, -0.1128)
ob_inside.rotation_euler = (0.0, -0.0, -3.142)
ob_inside.scale = (15.05, 15.05, 15.05)
ob_inside.lock_rotations_4d = False
ob_inside.empty_display_type = 'ARROWS'
ob_inside.lineart.crease_threshold = 0.0
ob_unused.location = (-0.5389, 0.201, -0.1893)
ob_unused.scale = (15.05, 15.05, 15.05)
ob_outside_generic.location = (-0.12, -0.2832, -0.1159)
ob_outside_generic.rotation_euler = (0.0, -0.0, -3.142)
ob_outside_generic.scale = (15.05, 15.05, 15.05)
ob_outside_generic.lock_rotations_4d = False
ob_outside_generic.empty_display_type = 'ARROWS'
ob_outside_generic.lineart.crease_threshold = 0.0
ob_unused_001.location = (-0.4751, 0.201, -0.1893)
ob_unused_001.scale = (15.05, 15.05, 15.05)
ob_unused_002.location = (-0.405, 0.201, -0.1893)
ob_unused_002.scale = (15.05, 15.05, 15.05)
ob_unused_003.location = (-0.3327, 0.201, -0.1893)
ob_unused_003.scale = (15.05, 15.05, 15.05)
ob_unused_004.location = (-0.2517, 0.201, -0.1893)
ob_unused_004.scale = (15.05, 15.05, 15.05)
ob_unused_005.location = (-0.1838, 0.201, -0.1893)
ob_unused_005.scale = (15.05, 15.05, 15.05)
ob_unused_006.location = (-0.1115, 0.201, -0.1893)
ob_unused_006.scale = (15.05, 15.05, 15.05)
ob_unused_007.location = (-0.03055, 0.201, -0.1893)
ob_unused_007.scale = (15.05, 15.05, 15.05)
ob_unused_008.location = (0.04818, 0.201, -0.1893)
ob_unused_008.scale = (15.05, 15.05, 15.05)
ob_unused_009.location = (0.1356, 0.201, -0.1893)
ob_unused_009.scale = (15.05, 15.05, 15.05)
ob_unused_010.location = (0.2101, 0.201, -0.1893)
ob_unused_010.scale = (15.05, 15.05, 15.05)
ob_unused_011.location = (0.2779, 0.201, -0.1893)
ob_unused_011.scale = (15.05, 15.05, 15.05)

# ---- collection membership
col_matches.objects.link(ob_inside)
col_matches.objects.link(ob_unused)
col_matches.objects.link(ob_outside_generic)
col_matches.objects.link(ob_unused_001)
col_matches.objects.link(ob_unused_002)
col_matches.objects.link(ob_unused_003)
col_matches.objects.link(ob_unused_004)
col_matches.objects.link(ob_unused_005)
col_matches.objects.link(ob_unused_006)
col_matches.objects.link(ob_unused_007)
col_matches.objects.link(ob_unused_008)
col_matches.objects.link(ob_unused_009)
col_matches.objects.link(ob_unused_010)
col_matches.objects.link(ob_unused_011)

# ---- scene / render settings (as saved in the file)
scene.frame_start = 1; scene.frame_end = 250; scene.frame_set(9)
scene.render.engine = 'BLENDER_EEVEE_NEXT'
scene.cycles.sampling_pattern = 'TABULATED_SOBOL'
scene.cycles.use_light_tree = False
scene.view_settings.view_transform = 'Filmic'
bpy.context.view_layer.update()

# ---- added for rendering (the .blend has no active camera and no usable light): camera, sun
cam_auto = bpy.data.cameras.new('AutoCamera')
cam_auto.lens = 50.0
cam_auto.sensor_width = 36.0
cam_auto.clip_end = 1000.0
ob_auto_camera = bpy.data.objects.new('AutoCamera', cam_auto)
scene.collection.objects.link(ob_auto_camera)
ob_auto_camera.location = (2.04788, -2.65106, 1.61842)
ob_auto_camera.rotation_euler = (1.09748, -7.21219e-08, 0.694738)
scene.camera = ob_auto_camera
light_auto_sun = bpy.data.lights.new('AutoSun', 'SUN')
light_auto_sun.energy = 3.0
light_auto_sun.angle = 0.0523599
ob_auto_sun = bpy.data.objects.new('AutoSun', light_auto_sun)
scene.collection.objects.link(ob_auto_sun)
ob_auto_sun.rotation_euler = (0.872665, 0.174533, 0.523599)
bpy.context.view_layer.update()
